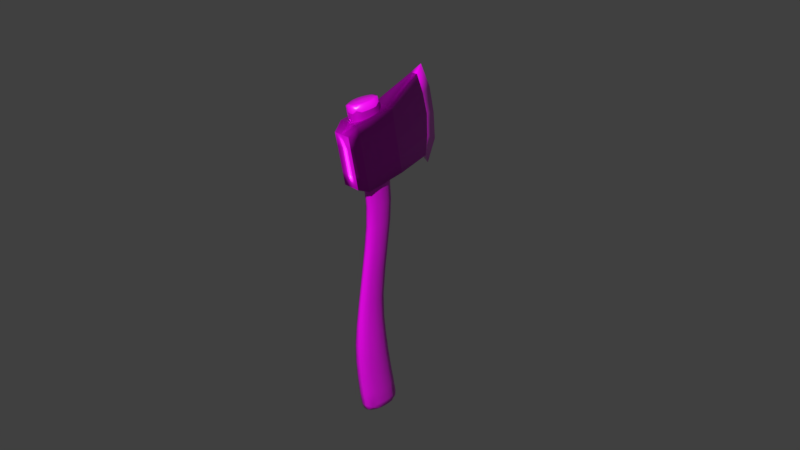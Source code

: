 # Source: AxeUnity.blend  (saved by Blender 2.79.0; exported with 4.5.12 LTS)
import bpy
from mathutils import Matrix  # noqa: F401  (used for matrix-valued properties, if any)

bpy.ops.wm.read_factory_settings(use_empty=True)
scene = bpy.context.scene
scene.name = 'Scene'

# ---- collections
col_collection_1 = bpy.data.collections.new('Collection 1'); scene.collection.children.link(col_collection_1)

# ---- images (referenced by path relative to the original .blend; pixels are not part of the script)
import os
ASSET_DIR = os.environ.get("B2B_ASSET_DIR", "")  # directory of the original .blend (textures are referenced by path, not embedded)
HERE = os.path.dirname(os.path.abspath(__file__))  # packed textures are extracted next to this script under _unpacked/

def load_image(name, relpath, width, height, colorspace="sRGB"):
    """Load a texture the original file referenced (path relative to the .blend, or extracted next to this script)."""
    p = next((c for c in (os.path.join(HERE, relpath), os.path.join(ASSET_DIR, relpath)) if relpath and os.path.exists(c)), "")
    if p:
        img = bpy.data.images.load(p, check_existing=True)
        img.name = name
    else:  # same state as the original file: an image datablock whose file is absent (Cycles renders it pink)
        img = bpy.data.images.new(name, width, height)
        img.source = "FILE"
        img.filepath = "//" + (relpath or name)
    img.colorspace_settings.name = colorspace
    return img
img_axewood_color_png = load_image('AxeWood_COLOR.png', 'Textures/Axe/AxeWood_COLOR.png', 1024, 1024, 'sRGB')
img_axewood_nrm_png = load_image('AxeWood_NRM.png', 'Textures/Axe/AxeWood_NRM.png', 1024, 1024, 'Non-Color')
img_axewood_spec_png = load_image('AxeWood_SPEC.png', 'Textures/Axe/AxeWood_SPEC.png', 1024, 1024, 'Non-Color')
img_axeblade_png = load_image('AxeBlade.png', 'Textures/Axe/AxeBlade.png', 1024, 1024, 'sRGB')
img_axeblade_nrm_png = load_image('AxeBlade_NRM.png', 'Textures/Axe/AxeBlade_NRM.png', 1024, 1024, 'Non-Color')
img_axeblade_spec_png = load_image('AxeBlade_SPEC.png', 'Textures/Axe/AxeBlade_SPEC.png', 1024, 1024, 'Non-Color')
img_axeblade_occ_png = load_image('AxeBlade_OCC.png', 'Textures/Axe/AxeBlade_OCC.png', 1024, 1024, 'Non-Color')
img_axebladefront_png = load_image('AxeBladeFront.png', 'Textures/Axe/AxeBladeFront.png', 1024, 1024, 'sRGB')
img_axebladefront_nrm_png = load_image('AxeBladeFront_NRM.png', 'Textures/Axe/AxeBladeFront_NRM.png', 1024, 1024, 'Non-Color')

# ---- materials (node trees are filled in below, after node groups)
mat_axewood = bpy.data.materials.new('AxeWood')
mat_axewood.alpha_threshold = 0.0
mat_axewood.roughness = 0.5
mat_axewood.line_color = (0.0, 0.0, 0.0, 1.0)
mat_axeblade = bpy.data.materials.new('AxeBlade')
mat_axeblade.alpha_threshold = 0.0
mat_axeblade.roughness = 0.5
mat_axebladefront = bpy.data.materials.new('AxeBladeFront')
mat_axebladefront.alpha_threshold = 0.0
mat_axebladefront.roughness = 0.5

# ---- material node trees
mat_axewood.use_nodes = True; mat_axewood.node_tree.nodes.clear()
_N = mat_axewood.node_tree.nodes; _L = mat_axewood.node_tree.links
n0 = _N.new('ShaderNodeOutputMaterial'); n0.name = 'Material Output'; n0.location = (377, 300)
n1 = _N.new('ShaderNodeBsdfPrincipled'); n1.name = 'Principled BSDF'; n1.location = (87, 300)
n1.width = 150
n1.subsurface_method = 'BURLEY'
n1.inputs[2].default_value = 0.35
n1.inputs[3].default_value = 1.45
n1.inputs[9].default_value = (1.0, 1.0, 1.0)
n2 = _N.new('ShaderNodeTexCoord'); n2.name = 'Texture Coordinate'; n2.location = (-669, 273)
n3 = _N.new('ShaderNodeTexImage'); n3.name = 'Image Texture'; n3.location = (-300, 380)
n3.width = 140
n3.image = img_axewood_color_png
n4 = _N.new('ShaderNodeNormalMap'); n4.name = 'Normal Map'; n4.location = (-143, 8)
n4.inputs[0].default_value = 0.2
n5 = _N.new('ShaderNodeTexImage'); n5.name = 'Image Texture.001'; n5.location = (-371, 103)
n5.width = 112
n5.image = img_axewood_nrm_png
n6 = _N.new('ShaderNodeTexImage'); n6.name = 'Image Texture.002'; n6.location = (-606, -60)
n6.width = 112
n6.image = img_axewood_spec_png
_L.new(n1.outputs[0], n0.inputs[0])
_L.new(n3.outputs[0], n1.inputs[0])
_L.new(n2.outputs[2], n3.inputs[0])
_L.new(n2.outputs[2], n5.inputs[0])
_L.new(n5.outputs[0], n4.inputs[1])
_L.new(n4.outputs[0], n1.inputs[5])
_L.new(n2.outputs[2], n6.inputs[0])
n0.is_active_output = True
mat_axeblade.use_nodes = True; mat_axeblade.node_tree.nodes.clear()
_N = mat_axeblade.node_tree.nodes; _L = mat_axeblade.node_tree.links
n0 = _N.new('ShaderNodeOutputMaterial'); n0.name = 'Material Output'; n0.location = (300, 300)
n1 = _N.new('ShaderNodeBsdfPrincipled'); n1.name = 'Principled BSDF'; n1.location = (4, 376)
n1.width = 150
n1.subsurface_method = 'BURLEY'
n1.inputs[1].default_value = 0.5
n1.inputs[3].default_value = 1.45
n1.inputs[9].default_value = (1.0, 1.0, 1.0)
n2 = _N.new('ShaderNodeTexImage'); n2.name = 'Image Texture'; n2.location = (-426, 446)
n2.width = 140
n2.image = img_axeblade_png
n3 = _N.new('ShaderNodeNormalMap'); n3.name = 'Normal Map'; n3.location = (-212, 136)
n3.width = 120
n4 = _N.new('ShaderNodeTexImage'); n4.name = 'Image Texture.001'; n4.location = (-417, 192)
n4.width = 140
n4.image = img_axeblade_nrm_png
n5 = _N.new('ShaderNodeTexCoord'); n5.name = 'Texture Coordinate'; n5.location = (-778, 326)
n6 = _N.new('ShaderNodeTexImage'); n6.name = 'Image Texture.002'; n6.location = (-436, -71)
n6.width = 140
n6.image = img_axeblade_spec_png
n7 = _N.new('ShaderNodeTexImage'); n7.name = 'Image Texture.003'; n7.location = (-233, -110)
n7.width = 140
n7.image = img_axeblade_occ_png
_L.new(n1.outputs[0], n0.inputs[0])
_L.new(n2.outputs[0], n1.inputs[0])
_L.new(n5.outputs[2], n2.inputs[0])
_L.new(n4.outputs[0], n3.inputs[1])
_L.new(n3.outputs[0], n1.inputs[5])
_L.new(n5.outputs[2], n4.inputs[0])
_L.new(n5.outputs[2], n6.inputs[0])
_L.new(n6.outputs[0], n1.inputs[13])
_L.new(n5.outputs[2], n7.inputs[0])
_L.new(n7.outputs[0], n1.inputs[2])
n0.is_active_output = True
mat_axebladefront.use_nodes = True; mat_axebladefront.node_tree.nodes.clear()
_N = mat_axebladefront.node_tree.nodes; _L = mat_axebladefront.node_tree.links
n0 = _N.new('ShaderNodeOutputMaterial'); n0.name = 'Material Output'; n0.location = (300, 300)
n1 = _N.new('ShaderNodeBsdfPrincipled'); n1.name = 'Principled BSDF'; n1.location = (10, 300)
n1.width = 150
n1.subsurface_method = 'BURLEY'
n1.inputs[2].default_value = 0.0
n1.inputs[3].default_value = 1.45
n1.inputs[9].default_value = (1.0, 1.0, 1.0)
n2 = _N.new('ShaderNodeTexCoord'); n2.name = 'Texture Coordinate'; n2.location = (-607, 292)
n3 = _N.new('ShaderNodeTexImage'); n3.name = 'Image Texture'; n3.location = (-251, 423)
n3.width = 140
n3.image = img_axebladefront_png
n4 = _N.new('ShaderNodeNormalMap'); n4.name = 'Normal Map'; n4.location = (-175, 95)
n4.inputs[0].default_value = 0.1
n5 = _N.new('ShaderNodeTexImage'); n5.name = 'Image Texture.001'; n5.location = (-347, 147)
n5.width = 140
n5.image = img_axebladefront_nrm_png
_L.new(n1.outputs[0], n0.inputs[0])
_L.new(n3.outputs[0], n1.inputs[0])
_L.new(n5.outputs[0], n4.inputs[1])
_L.new(n4.outputs[0], n1.inputs[5])
_L.new(n2.outputs[2], n5.inputs[0])
n0.is_active_output = True

# ---- world
world_world = bpy.data.worlds.new('World'); scene.world = world_world
world_world.color = (0.05088, 0.05088, 0.05088)
world_world.use_sun_shadow = False
world_world.sun_shadow_jitter_overblur = 0.0
world_world.cycles.sampling_method = 'MANUAL'

# ---- cameras
cam_camera = bpy.data.cameras.new('Camera')
cam_camera.clip_end = 100.0
cam_camera.lens = 35.0
cam_camera.sensor_width = 32.0
cam_camera.sensor_height = 18.0
cam_camera.ortho_scale = 7.314
cam_camera.dof.focus_distance = 0.0

# ---- meshes
me_cube = bpy.data.meshes.new('Cube')
me_cube.from_pydata([(0.0002124, 0.3871, -2.113), (0.0002124, 0.4072, -2.416), (-0.1101, -0.01101, 1.787), (0.1028, -0.07153, 2.076), (-0.005693, -0.2284, 1.766), (0.05168, 0.2139, 1.737), (0.09381, 0.1261, 1.728), (0.09381, -0.09329, 1.707), (0.05168, -0.1811, 1.698), (-0.05356, -0.1811, 1.698), (-0.0957, -0.09329, 1.707), (-0.0957, 0.1261, 1.728), (-0.05356, 0.2139, 1.737), (0.1062, 0.0164, 1.717), (0.1466, 0.09666, -2.112), (0.1371, 0.02345, -1.573), (0.1083, 0.002761, -1.002), (0.08671, 0.07158, -0.2794), (0.09449, 0.1461, 1.017), (-0.07172, 0.3536, -2.115), (-0.06703, 0.2622, -1.574), (-0.0529, 0.2039, -1.002), (-0.04315, 0.2418, -0.2794), (-0.04783, 0.3224, 1.031), (-0.1293, 0.2393, -2.115), (-0.1209, 0.156, -1.574), (-0.09543, 0.1144, -1.002), (-0.07741, 0.1661, -0.2794), (-0.08538, 0.244, 1.025), (-0.1293, -0.04603, -2.114), (-0.1209, -0.1091, -1.573), (-0.09543, -0.1089, -1.002), (-0.07741, -0.02295, -0.2794), (-0.08538, 0.04828, 1.01), (-0.07172, -0.1603, -2.114), (-0.06703, -0.2153, -1.573), (-0.0529, -0.1983, -1.002), (-0.04315, -0.09864, -0.2794), (-0.04783, -0.03008, 1.003), (0.07215, -0.1603, -2.114), (0.06746, -0.2153, -1.573), (0.05333, -0.1983, -1.002), (0.04242, -0.09864, -0.2794), (0.04595, -0.03008, 1.003), (0.1297, -0.04603, -2.114), (0.1213, -0.1091, -1.573), (0.09585, -0.1089, -1.002), (0.07668, -0.02295, -0.2794), (0.08349, 0.04828, 1.01), (0.1297, 0.2393, -2.115), (0.1213, 0.156, -1.574), (0.09585, 0.1144, -1.002), (0.07668, 0.1661, -0.2794), (0.08349, 0.244, 1.025), (0.07215, 0.3536, -2.115), (0.06746, 0.2622, -1.574), (0.05333, 0.2039, -1.002), (0.04242, 0.2418, -0.2794), (0.04595, 0.3224, 1.031), (0.0002124, -0.1937, -2.112), (0.0002124, -0.2464, -1.573), (0.0002124, -0.2245, -1.002), (-0.0003649, -0.1208, -0.2794), (-0.0009422, -0.05303, 1.002), (-0.1462, 0.09666, -2.112), (-0.1366, 0.02345, -1.573), (-0.1079, 0.002762, -1.002), (-0.08744, 0.07158, -0.2794), (-0.09637, 0.1461, 1.017), (-0.0009422, 0.2396, 1.739), (-0.0009422, 0.3536, 0.4071), (-0.0003649, 0.264, -0.2794), (0.0002124, 0.2301, -1.002), (0.0002124, 0.2933, -1.574), (-0.1272, 0.2621, -2.409), (-0.133, 0.1431, -2.415), (-0.1272, 0.02402, -2.409), (-0.0598, -0.1097, -2.409), (-0.0598, 0.3958, -2.409), (0.0002125, -0.003605, -2.461), (0.0002125, 0.2898, -2.461), (0.0002124, -0.1211, -2.415), (0.0002125, 0.1431, -2.479), (0.06022, -0.1097, -2.409), (0.06022, 0.3958, -2.409), (0.07418, 0.1431, -2.461), (0.08814, -0.03133, -2.427), (0.06022, 0.2621, -2.455), (-0.08771, -0.03133, -2.427), (-0.08771, 0.3175, -2.428), (-0.07375, 0.1431, -2.461), (0.1334, 0.1431, -2.415), (0.1276, 0.02402, -2.409), (0.1276, 0.2621, -2.409), (0.06022, 0.02408, -2.455), (0.08814, 0.3175, -2.428), (-0.0598, 0.2621, -2.455), (-0.0598, 0.02408, -2.455), (-0.1001, 0.02619, 2.083), (0.09826, -0.1685, 2.064), (-0.04762, 0.1356, 2.094), (0.04578, -0.278, 2.054), (-0.0009067, 0.1446, 2.097), (-0.0007854, 0.04625, 2.104), (-0.05823, -0.0731, 2.092), (-0.04165, -0.2872, 2.051), (-0.06904, -0.2141, 2.065), (0.04578, 0.02394, 2.099), (-0.0006347, -0.07437, 2.1), (-0.0003614, -0.2877, 2.055), (-0.0004833, -0.1934, 2.081), (0.04578, 0.1356, 2.094), (-0.1046, -0.1562, 2.064), (-0.06936, 0.07072, 2.093), (-0.1046, -0.0707, 2.076), (0.09826, 0.02619, 2.083), (0.05665, -0.07356, 2.092), (0.06752, -0.2146, 2.065), (-0.04746, 0.02394, 2.099), (0.06752, 0.07072, 2.093), (0.04578, -0.1705, 2.08), (-0.04705, -0.1699, 2.08), (-0.0009422, 0.3453, 1.033), (-0.09259, 0.1617, 0.4013), (-0.0009422, -0.03024, 0.3955), (0.04409, 0.3315, 0.4064), (0.08014, 0.256, 0.4041), (0.08014, 0.06737, 0.3985), (0.04409, -0.008127, 0.3962), (-0.04597, -0.008127, 0.3962), (-0.08203, 0.06737, 0.3985), (-0.08203, 0.256, 0.4041), (-0.04597, 0.3315, 0.4064), (0.0907, 0.1617, 0.4013), (0.07018, 0.391, -2.327), (0.02363, 0.2332, 1.738), (0.05269, 0.1602, 2.002), (0.1069, 0.3083, -2.116), (0.131, 0.2702, -2.327), (0.0994, 0.06288, 1.993), (0.1424, 0.1633, -2.113), (0.131, -0.007345, -2.327), (0.1031, -0.03482, 1.712), (0.0994, -0.1607, 1.971), (0.1069, -0.115, -2.115), (0.07018, -0.1281, -2.327), (0.05269, -0.2581, 1.961), (0.0338, -0.1854, -2.113), (-0.06976, -0.1281, -2.327), (-0.0267, -0.2058, 1.714), (-0.05307, -0.2604, 1.961), (-0.1065, -0.115, -2.115), (-0.1306, -0.007345, -2.327), (-0.1024, -0.1576, 1.971), (-0.142, 0.03003, -2.113), (-0.1306, 0.2702, -2.327), (-0.1055, 0.06076, 1.74), (-0.1013, 0.06288, 1.993), (-0.1065, 0.3083, -2.116), (-0.06976, 0.391, -2.327), (-0.05456, 0.1602, 2.002), (-0.03338, 0.3787, -2.113), (0.1454, 0.1314, -2.326), (0.1104, -0.04899, 1.982), (0.0002124, 0.4194, -2.326), (0.0002124, -0.1565, -2.326), (-0.145, 0.1314, -2.326), (-0.0009333, 0.183, 2.005), (-0.02449, -0.2863, 1.976), (-0.1128, -0.05516, 2.0), (0.0338, 0.3787, -2.113), (0.03161, 0.2855, -1.574), (0.02501, 0.2235, -1.002), (0.01961, 0.2584, -0.2794), (0.02095, 0.3396, 1.032), (0.07711, 0.1791, 1.733), (0.06585, 0.3015, 0.4055), (0.0631, 0.2118, -0.2794), (0.07899, 0.1684, -1.002), (0.09995, 0.2201, -1.574), (0.1031, 0.06761, 1.722), (0.08806, 0.2057, 0.4026), (0.08421, 0.1157, -0.2794), (0.1052, 0.05491, -1.002), (0.1331, 0.08535, -1.574), (0.1424, 0.03003, -2.113), (0.1331, -0.03845, -1.573), (0.1052, -0.04939, -1.002), (0.08421, 0.02744, -0.2794), (0.09174, 0.1004, 1.014), (0.07711, -0.1463, 1.702), (0.06585, 0.0218, 0.3971), (0.0631, -0.06863, -0.2794), (0.07899, -0.1629, -1.002), (0.09995, -0.1732, -1.573), (0.02244, -0.2058, 1.714), (0.02008, -0.02471, 0.3957), (0.01961, -0.1153, -0.2794), (0.02501, -0.218, -1.002), (0.03161, -0.2386, -1.573), (-0.03338, -0.1854, -2.113), (-0.03119, -0.2386, -1.573), (-0.02459, -0.218, -1.002), (-0.02034, -0.1153, -0.2794), (-0.02284, -0.04729, 1.002), (-0.07899, -0.1463, 1.702), (-0.06773, 0.0218, 0.3971), (-0.06383, -0.06863, -0.2794), (-0.07857, -0.1629, -1.002), (-0.09953, -0.1732, -1.573), (-0.1055, -0.04167, 1.73), (-0.08995, 0.1176, 0.4), (-0.08494, 0.02744, -0.2794), (-0.1048, -0.04939, -1.002), (-0.1327, -0.03845, -1.573), (-0.142, 0.1633, -2.113), (-0.1327, 0.08535, -1.574), (-0.1048, 0.05491, -1.002), (-0.08494, 0.1157, -0.2794), (-0.09362, 0.1918, 1.021), (-0.07899, 0.1791, 1.733), (-0.06773, 0.3015, 0.4055), (-0.06383, 0.2118, -0.2794), (-0.07857, 0.1684, -1.002), (-0.09953, 0.2201, -1.574), (-0.02551, 0.2332, 1.738), (-0.02197, 0.348, 0.4069), (-0.02034, 0.2584, -0.2794), (-0.02459, 0.2235, -1.002), (-0.03119, 0.2855, -1.574), (0.1422, 0.05517, -1.84), (0.1272, 0.004859, -1.299), (0.09124, 0.02304, -0.6673), (0.08859, 0.1254, 0.098), (0.09818, 0.09224, 1.367), (-0.06954, 0.3039, -1.841), (-0.06217, 0.2287, -1.299), (-0.04473, 0.2031, -0.6673), (-0.04472, 0.2934, 0.09928), (-0.04965, 0.2751, 1.384), (-0.1254, 0.1933, -1.841), (-0.1121, 0.1292, -1.299), (-0.0806, 0.123, -0.6673), (-0.07988, 0.2187, 0.09871), (-0.08864, 0.1938, 1.377), (-0.1254, -0.08298, -1.84), (-0.1121, -0.1195, -1.299), (-0.0806, -0.07695, -0.6673), (-0.07988, 0.03214, 0.09729), (-0.08864, -0.009313, 1.358), (-0.06954, -0.1936, -1.84), (-0.06217, -0.219, -1.299), (-0.04473, -0.157, -0.6673), (-0.04472, -0.04256, 0.09672), (-0.04965, -0.09062, 1.35), (0.06996, -0.1936, -1.84), (0.0626, -0.219, -1.299), (0.04486, -0.157, -0.6673), (0.04312, -0.04256, 0.09672), (0.04776, -0.09062, 1.35), (0.1258, -0.08298, -1.84), (0.1125, -0.1195, -1.299), (0.08073, -0.07695, -0.6673), (0.07829, 0.03214, 0.09729), (0.08676, -0.009313, 1.358), (0.1258, 0.1933, -1.841), (0.1125, 0.1292, -1.299), (0.08073, 0.123, -0.6673), (0.07829, 0.2187, 0.09871), (0.08676, 0.1938, 1.377), (0.06996, 0.3039, -1.841), (0.0626, 0.2287, -1.299), (0.04486, 0.2031, -0.6673), (0.04312, 0.2934, 0.09928), (0.04776, 0.2751, 1.384), (0.0002124, -0.226, -1.839), (0.0002124, -0.2481, -1.299), (6.807e-05, -0.1805, -0.6672), (-0.0007979, -0.06444, 0.09656), (-0.00213, -0.1198, 1.366), (-0.1417, 0.05517, -1.84), (-0.1267, 0.004859, -1.299), (-0.0911, 0.02304, -0.6673), (-0.09018, 0.1254, 0.098), (-0.1006, 0.08539, 1.384), (-0.0009422, 0.2989, 1.386), (-0.0007978, 0.3153, 0.09944), (6.811e-05, 0.2265, -0.6673), (0.0002124, 0.2579, -1.299), (0.0002124, 0.3363, -1.84), (-0.07375, 0.3647, -2.419), (-0.1315, 0.2046, -2.414), (-0.1315, 0.08147, -2.414), (0.07418, -0.07861, -2.419), (0.0002125, 0.2116, -2.475), (0.0002124, 0.3607, -2.441), (-0.07375, -0.07861, -2.419), (0.0002125, 0.07462, -2.474), (-0.03083, 0.4044, -2.414), (-0.03083, 0.003316, -2.459), (-0.03083, 0.2829, -2.46), (-0.03083, -0.1183, -2.413), (-0.03432, 0.1431, -2.475), (0.07418, 0.3647, -2.419), (0.07069, 0.2047, -2.46), (0.07069, 0.08153, -2.459), (0.0002125, -0.07453, -2.44), (0.03126, -0.1183, -2.413), (0.03126, 0.4044, -2.414), (0.03475, 0.1431, -2.475), (0.03126, 0.003316, -2.459), (0.03126, 0.2829, -2.46), (-0.07027, 0.2047, -2.46), (-0.07027, 0.08153, -2.459), (-0.1115, -0.003655, -2.419), (-0.1115, 0.2898, -2.419), (-0.1095, 0.1431, -2.441), (0.132, 0.08147, -2.414), (0.132, 0.2046, -2.414), (0.1099, 0.1431, -2.441), (0.112, -0.003655, -2.419), (0.112, 0.2898, -2.419), (0.07418, -0.003627, -2.442), (0.07418, 0.2898, -2.442), (-0.07375, 0.2898, -2.442), (-0.07375, -0.003627, -2.442), (-0.1035, -0.02088, 2.08), (-0.1128, -0.1026, 1.994), (-0.1046, -0.1177, 2.071), (-0.05848, 0.1098, 2.094), (0.05665, -0.2529, 2.059), (-0.0005644, -0.1299, 2.092), (-0.001676, -0.2864, 1.977), (-0.05667, -0.2551, 2.058), (-0.0007049, -0.01841, 2.103), (-0.0008586, 0.1053, 2.102), (-0.02506, 0.1423, 2.096), (-0.02487, 0.04067, 2.103), (-0.02737, -0.074, 2.098), (-0.02289, -0.2876, 2.054), (-0.02439, -0.1875, 2.081), (0.05665, 0.1098, 2.094), (0.05393, -0.1237, 2.087), (0.05393, -0.02326, 2.096), (-0.0004096, -0.2507, 2.067), (0.02327, 0.04067, 2.103), (0.02603, -0.07422, 2.098), (0.02338, -0.2853, 2.055), (0.02335, -0.1877, 2.081), (0.02324, 0.1423, 2.096), (-0.0554, -0.123, 2.087), (-0.05557, -0.02315, 2.096), (-0.08899, -0.188, 2.065), (-0.08795, 0.04846, 2.088), (-0.08629, -0.07191, 2.085), (0.1016, -0.1218, 2.071), (0.1016, -0.02108, 2.08), (0.08607, 0.04846, 2.088), (0.08448, -0.07259, 2.084), (0.08607, -0.1915, 2.065), (-0.05844, 0.04731, 2.096), (0.05665, 0.04731, 2.096), (0.05665, -0.1926, 2.073), (-0.05802, -0.192, 2.073), (0.02008, 0.348, 0.4069), (0.06861, 0.2913, 1.029), (0.09174, 0.1918, 1.021), (0.08806, 0.1176, 0.4), (0.06861, 0.0009866, 1.006), (0.02095, -0.04729, 1.002), (-0.02197, -0.02471, 0.3957), (-0.07049, 0.0009868, 1.006), (-0.09362, 0.1004, 1.014), (-0.08995, 0.2057, 0.4026), (-0.07049, 0.2913, 1.029), (-0.02284, 0.3396, 1.032), (-0.0009422, 0.3674, 0.6995), (-0.09465, 0.1715, 0.6884), (-0.0009422, -0.02437, 0.6773), (0.0451, 0.3448, 0.6982), (0.08197, 0.2677, 0.6939), (0.08197, 0.07525, 0.6829), (0.0451, -0.001805, 0.6786), (-0.04699, -0.001805, 0.6786), (-0.08385, 0.07525, 0.6829), (-0.08385, 0.2677, 0.6939), (-0.04699, 0.3448, 0.6982), (0.09277, 0.1715, 0.6884), (0.03364, 0.4123, -2.327), (0.1418, 0.1977, -2.326), (0.1064, 0.3462, -2.357), (0.1418, 0.06514, -2.326), (0.03364, -0.1494, -2.326), (0.1064, -0.07499, -2.357), (-0.03322, -0.1494, -2.326), (-0.1414, 0.06514, -2.326), (-0.106, -0.07499, -2.357), (-0.1414, 0.1977, -2.326), (-0.03321, 0.4123, -2.327), (-0.106, 0.3462, -2.357), (0.1076, 0.004452, 1.987), (0.02469, 0.1773, 2.004), (0.08093, 0.1138, 2.031), (0.02451, -0.2766, 1.965), (0.1076, -0.1024, 1.977), (0.08093, -0.2275, 1.998), (-0.108, -0.1052, 1.913), (-0.03513, -0.257, 1.899), (-0.08269, -0.2273, 1.998), (-0.02656, 0.1773, 2.004), (-0.1096, 0.002908, 1.992), (-0.0828, 0.1138, 2.031), (0.03278, 0.3282, -1.84), (0.02934, 0.2506, -1.299), (0.02098, 0.2207, -0.6673), (0.01971, 0.3098, 0.0994), (0.0218, 0.293, 1.386), (0.0713, 0.2429, 1.381), (0.06435, 0.2638, 0.09905), (0.06651, 0.1714, -0.6673), (0.09274, 0.1892, -1.299), (0.1037, 0.2601, -1.841), (0.09532, 0.1397, 1.372), (0.08601, 0.169, 0.09833), (0.08861, 0.06973, -0.6673), (0.1235, 0.0629, -1.299), (0.1381, 0.1197, -1.84), (0.1381, -0.009333, -1.84), (0.1235, -0.05319, -1.299), (0.08861, -0.02365, -0.6673), (0.08601, 0.08187, 0.09767), (0.09532, 0.04482, 1.363), (0.0713, -0.05839, 1.353), (0.06435, -0.01295, 0.09695), (0.06651, -0.1253, -0.6673), (0.09274, -0.1795, -1.299), (0.1037, -0.1497, -1.84), (0.0215, -0.1098, 1.353), (0.01971, -0.05897, 0.0966), (0.02098, -0.1746, -0.6672), (0.02934, -0.2409, -1.299), (0.03278, -0.2179, -1.84), (-0.03235, -0.2179, -1.84), (-0.02892, -0.2409, -1.299), (-0.02085, -0.1746, -0.6672), (-0.02131, -0.05897, 0.0966), (-0.02398, -0.1098, 1.353), (-0.07318, -0.05839, 1.353), (-0.06594, -0.01295, 0.09695), (-0.06638, -0.1253, -0.6673), (-0.09232, -0.1795, -1.299), (-0.1032, -0.1497, -1.84), (-0.09733, 0.04311, 1.367), (-0.08761, 0.08187, 0.09767), (-0.08847, -0.02365, -0.6673), (-0.1231, -0.05319, -1.299), (-0.1376, -0.009333, -1.84), (-0.1376, 0.1197, -1.84), (-0.1231, 0.0629, -1.299), (-0.08847, 0.06973, -0.6673), (-0.08761, 0.169, 0.09833), (-0.09733, 0.1379, 1.376), (-0.07318, 0.2429, 1.381), (-0.06594, 0.2638, 0.09905), (-0.06638, 0.1714, -0.6673), (-0.09232, 0.1892, -1.299), (-0.1032, 0.2601, -1.841), (-0.02368, 0.293, 1.386), (-0.02131, 0.3098, 0.0994), (-0.02085, 0.2207, -0.6673), (-0.02892, 0.2506, -1.299), (-0.03235, 0.3282, -1.84), (-0.03345, 0.2099, -2.471), (-0.03791, 0.3547, -2.439), (-0.03791, -0.06848, -2.438), (-0.03345, 0.07635, -2.471), (0.03834, 0.3547, -2.439), (0.03388, 0.2099, -2.471), (0.03388, 0.07635, -2.471), (0.03834, -0.06848, -2.438), (-0.1065, 0.2187, -2.438), (-0.1065, 0.06747, -2.438), (0.1069, 0.06747, -2.438), (0.1069, 0.2187, -2.438), (-0.1113, -0.09597, 2.037), (-0.02658, -0.1281, 2.091), (-0.0165, -0.2931, 2.018), (-0.02957, -0.2459, 2.067), (-0.02679, -0.01958, 2.102), (-0.0305, 0.1005, 2.1), (0.02875, 0.1005, 2.1), (0.02536, -0.1284, 2.091), (0.02533, -0.01963, 2.102), (0.02883, -0.2456, 2.067), (-0.08405, -0.1327, 2.078), (-0.08394, -0.01058, 2.089), (0.08211, -0.1343, 2.077), (0.08211, -0.01069, 2.089), (0.02056, 0.3617, 0.6992), (0.06735, 0.3142, 0.6965), (0.09007, 0.2164, 0.6909), (0.09007, 0.1266, 0.6859), (0.06735, 0.02874, 0.6803), (0.02056, -0.01873, 0.6776), (-0.02244, -0.01873, 0.6776), (-0.06924, 0.02874, 0.6803), (-0.09195, 0.1266, 0.6859), (-0.09195, 0.2164, 0.6909), (-0.06924, 0.3142, 0.6965), (-0.02244, 0.3617, 0.6992)], [], [(0, 289, 412, 170), (0, 170, 388, 164), (0, 164, 398, 161), (0, 161, 471, 289), (1, 164, 388, 308), (1, 308, 476, 295), (1, 295, 473, 298), (1, 298, 398, 164), (2, 284, 452, 210), (2, 210, 406, 327), (2, 327, 484, 169), (2, 169, 410, 156), (2, 156, 461, 284), (3, 163, 400, 356), (3, 356, 497, 358), (3, 358, 496, 355), (3, 355, 404, 163), (4, 279, 437, 195), (4, 195, 403, 332), (4, 332, 486, 168), (4, 168, 407, 149), (4, 149, 446, 279), (5, 274, 416, 135), (5, 135, 401, 136), (5, 136, 402, 175), (5, 175, 417, 274), (6, 269, 417, 175), (6, 175, 402, 139), (6, 139, 400, 180), (6, 180, 422, 269), (7, 264, 431, 142), (7, 142, 404, 143), (7, 143, 405, 190), (7, 190, 432, 264), (8, 259, 432, 190), (8, 190, 405, 146), (8, 146, 403, 195), (8, 195, 437, 259), (9, 254, 446, 149), (9, 149, 407, 150), (9, 150, 408, 205), (9, 205, 447, 254), (10, 249, 447, 205), (10, 205, 408, 153), (10, 153, 406, 210), (10, 210, 452, 249), (11, 244, 461, 156), (11, 156, 410, 157), (11, 157, 411, 220), (11, 220, 462, 244), (12, 239, 462, 220), (12, 220, 411, 160), (12, 160, 409, 225), (12, 225, 467, 239), (13, 234, 422, 180), (13, 180, 400, 163), (13, 163, 404, 142), (13, 142, 431, 234), (14, 162, 389, 140), (14, 140, 426, 230), (14, 230, 427, 185), (14, 185, 391, 162), (15, 230, 426, 184), (15, 184, 425, 231), (15, 231, 428, 186), (15, 186, 427, 230), (16, 231, 425, 183), (16, 183, 424, 232), (16, 232, 429, 187), (16, 187, 428, 231), (17, 232, 424, 182), (17, 182, 423, 233), (17, 233, 430, 188), (17, 188, 429, 232), (18, 387, 500, 366), (18, 366, 422, 234), (18, 234, 431, 189), (18, 189, 501, 387), (19, 159, 399, 158), (19, 158, 466, 235), (19, 235, 471, 161), (19, 161, 398, 159), (20, 235, 466, 224), (20, 224, 465, 236), (20, 236, 470, 229), (20, 229, 471, 235), (21, 236, 465, 223), (21, 223, 464, 237), (21, 237, 469, 228), (21, 228, 470, 236), (22, 237, 464, 222), (22, 222, 463, 238), (22, 238, 468, 227), (22, 227, 469, 237), (23, 386, 508, 374), (23, 374, 462, 239), (23, 239, 467, 375), (23, 375, 509, 386), (24, 155, 397, 215), (24, 215, 457, 240), (24, 240, 466, 158), (24, 158, 399, 155), (25, 240, 457, 216), (25, 216, 458, 241), (25, 241, 465, 224), (25, 224, 466, 240), (26, 241, 458, 217), (26, 217, 459, 242), (26, 242, 464, 223), (26, 223, 465, 241), (27, 242, 459, 218), (27, 218, 460, 243), (27, 243, 463, 222), (27, 222, 464, 242), (28, 385, 507, 219), (28, 219, 461, 244), (28, 244, 462, 374), (28, 374, 508, 385), (29, 152, 396, 151), (29, 151, 451, 245), (29, 245, 456, 154), (29, 154, 395, 152), (30, 245, 451, 209), (30, 209, 450, 246), (30, 246, 455, 214), (30, 214, 456, 245), (31, 246, 450, 208), (31, 208, 449, 247), (31, 247, 454, 213), (31, 213, 455, 246), (32, 247, 449, 207), (32, 207, 448, 248), (32, 248, 453, 212), (32, 212, 454, 247), (33, 384, 505, 371), (33, 371, 447, 249), (33, 249, 452, 372), (33, 372, 506, 384), (34, 148, 394, 200), (34, 200, 442, 250), (34, 250, 451, 151), (34, 151, 396, 148), (35, 250, 442, 201), (35, 201, 443, 251), (35, 251, 450, 209), (35, 209, 451, 250), (36, 251, 443, 202), (36, 202, 444, 252), (36, 252, 449, 208), (36, 208, 450, 251), (37, 252, 444, 203), (37, 203, 445, 253), (37, 253, 448, 207), (37, 207, 449, 252), (38, 383, 504, 204), (38, 204, 446, 254), (38, 254, 447, 371), (38, 371, 505, 383), (39, 145, 393, 144), (39, 144, 436, 255), (39, 255, 441, 147), (39, 147, 392, 145), (40, 255, 436, 194), (40, 194, 435, 256), (40, 256, 440, 199), (40, 199, 441, 255), (41, 256, 435, 193), (41, 193, 434, 257), (41, 257, 439, 198), (41, 198, 440, 256), (42, 257, 434, 192), (42, 192, 433, 258), (42, 258, 438, 197), (42, 197, 439, 257), (43, 382, 502, 368), (43, 368, 432, 259), (43, 259, 437, 369), (43, 369, 503, 382), (44, 141, 391, 185), (44, 185, 427, 260), (44, 260, 436, 144), (44, 144, 393, 141), (45, 260, 427, 186), (45, 186, 428, 261), (45, 261, 435, 194), (45, 194, 436, 260), (46, 261, 428, 187), (46, 187, 429, 262), (46, 262, 434, 193), (46, 193, 435, 261), (47, 262, 429, 188), (47, 188, 430, 263), (47, 263, 433, 192), (47, 192, 434, 262), (48, 381, 501, 189), (48, 189, 431, 264), (48, 264, 432, 368), (48, 368, 502, 381), (49, 138, 390, 137), (49, 137, 421, 265), (49, 265, 426, 140), (49, 140, 389, 138), (50, 265, 421, 179), (50, 179, 420, 266), (50, 266, 425, 184), (50, 184, 426, 265), (51, 266, 420, 178), (51, 178, 419, 267), (51, 267, 424, 183), (51, 183, 425, 266), (52, 267, 419, 177), (52, 177, 418, 268), (52, 268, 423, 182), (52, 182, 424, 267), (53, 380, 499, 365), (53, 365, 417, 269), (53, 269, 422, 366), (53, 366, 500, 380), (54, 134, 388, 170), (54, 170, 412, 270), (54, 270, 421, 137), (54, 137, 390, 134), (55, 270, 412, 171), (55, 171, 413, 271), (55, 271, 420, 179), (55, 179, 421, 270), (56, 271, 413, 172), (56, 172, 414, 272), (56, 272, 419, 178), (56, 178, 420, 271), (57, 272, 414, 173), (57, 173, 415, 273), (57, 273, 418, 177), (57, 177, 419, 272), (58, 379, 498, 174), (58, 174, 416, 274), (58, 274, 417, 365), (58, 365, 499, 379), (59, 165, 392, 147), (59, 147, 441, 275), (59, 275, 442, 200), (59, 200, 394, 165), (60, 275, 441, 199), (60, 199, 440, 276), (60, 276, 443, 201), (60, 201, 442, 275), (61, 276, 440, 198), (61, 198, 439, 277), (61, 277, 444, 202), (61, 202, 443, 276), (62, 277, 439, 197), (62, 197, 438, 278), (62, 278, 445, 203), (62, 203, 444, 277), (63, 378, 503, 369), (63, 369, 437, 279), (63, 279, 446, 204), (63, 204, 504, 378), (64, 166, 395, 154), (64, 154, 456, 280), (64, 280, 457, 215), (64, 215, 397, 166), (65, 280, 456, 214), (65, 214, 455, 281), (65, 281, 458, 216), (65, 216, 457, 280), (66, 281, 455, 213), (66, 213, 454, 282), (66, 282, 459, 217), (66, 217, 458, 281), (67, 282, 454, 212), (67, 212, 453, 283), (67, 283, 460, 218), (67, 218, 459, 282), (68, 377, 506, 372), (68, 372, 452, 284), (68, 284, 461, 219), (68, 219, 507, 377), (69, 167, 401, 135), (69, 135, 416, 285), (69, 285, 467, 225), (69, 225, 409, 167), (70, 376, 498, 364), (70, 364, 415, 286), (70, 286, 468, 226), (70, 226, 509, 376), (71, 286, 415, 173), (71, 173, 414, 287), (71, 287, 469, 227), (71, 227, 468, 286), (72, 287, 414, 172), (72, 172, 413, 288), (72, 288, 470, 228), (72, 228, 469, 287), (73, 288, 413, 171), (73, 171, 412, 289), (73, 289, 471, 229), (73, 229, 470, 288), (74, 155, 399, 315), (74, 315, 480, 291), (74, 291, 397, 155), (75, 166, 397, 291), (75, 291, 480, 316), (75, 316, 481, 292), (75, 292, 395, 166), (76, 152, 395, 292), (76, 292, 481, 314), (76, 314, 396, 152), (77, 148, 396, 296), (77, 296, 474, 301), (77, 301, 394, 148), (78, 159, 398, 298), (78, 298, 473, 290), (78, 290, 399, 159), (79, 306, 474, 299), (79, 299, 475, 297), (79, 297, 478, 310), (79, 310, 479, 306), (80, 294, 472, 300), (80, 300, 473, 295), (80, 295, 476, 311), (80, 311, 477, 294), (81, 165, 394, 301), (81, 301, 474, 306), (81, 306, 479, 307), (81, 307, 392, 165), (82, 297, 475, 302), (82, 302, 472, 294), (82, 294, 477, 309), (82, 309, 478, 297), (83, 145, 392, 307), (83, 307, 479, 293), (83, 293, 393, 145), (84, 303, 476, 308), (84, 308, 388, 134), (84, 134, 390, 303), (85, 305, 478, 309), (85, 309, 477, 304), (85, 304, 483, 319), (85, 319, 482, 305), (86, 293, 479, 322), (86, 322, 482, 320), (86, 320, 393, 293), (87, 304, 477, 311), (87, 311, 476, 323), (87, 323, 483, 304), (88, 296, 396, 314), (88, 314, 481, 325), (88, 325, 474, 296), (89, 324, 480, 315), (89, 315, 399, 290), (89, 290, 473, 324), (90, 313, 481, 316), (90, 316, 480, 312), (90, 312, 472, 302), (90, 302, 475, 313), (91, 317, 482, 319), (91, 319, 483, 318), (91, 318, 389, 162), (91, 162, 391, 317), (92, 141, 393, 320), (92, 320, 482, 317), (92, 317, 391, 141), (93, 318, 483, 321), (93, 321, 390, 138), (93, 138, 389, 318), (94, 305, 482, 322), (94, 322, 479, 310), (94, 310, 478, 305), (95, 321, 483, 323), (95, 323, 476, 303), (95, 303, 390, 321), (96, 324, 473, 300), (96, 300, 472, 312), (96, 312, 480, 324), (97, 299, 474, 325), (97, 325, 481, 313), (97, 313, 475, 299), (98, 157, 410, 326), (98, 326, 495, 353), (98, 353, 411, 157), (99, 143, 404, 355), (99, 355, 496, 359), (99, 359, 405, 143), (100, 160, 411, 329), (100, 329, 489, 336), (100, 336, 409, 160), (101, 146, 405, 330), (101, 330, 493, 347), (101, 347, 403, 146), (102, 167, 409, 336), (102, 336, 489, 335), (102, 335, 490, 349), (102, 349, 401, 167), (103, 335, 489, 337), (103, 337, 488, 334), (103, 334, 492, 345), (103, 345, 490, 335), (104, 350, 485, 338), (104, 338, 488, 351), (104, 351, 495, 354), (104, 354, 494, 350), (105, 168, 486, 339), (105, 339, 487, 333), (105, 333, 408, 150), (105, 150, 407, 168), (106, 333, 487, 363), (106, 363, 494, 352), (106, 352, 408, 333), (107, 361, 490, 345), (107, 345, 492, 343), (107, 343, 497, 361), (108, 331, 491, 346), (108, 346, 492, 334), (108, 334, 488, 338), (108, 338, 485, 331), (109, 332, 403, 347), (109, 347, 493, 344), (109, 344, 487, 339), (109, 339, 486, 332), (110, 344, 493, 348), (110, 348, 491, 331), (110, 331, 485, 340), (110, 340, 487, 344), (111, 136, 401, 349), (111, 349, 490, 341), (111, 341, 402, 136), (112, 153, 408, 352), (112, 352, 494, 328), (112, 328, 484, 327), (112, 327, 406, 153), (113, 329, 411, 353), (113, 353, 495, 360), (113, 360, 489, 329), (114, 328, 494, 354), (114, 354, 495, 326), (114, 326, 410, 169), (114, 169, 484, 328), (115, 139, 402, 357), (115, 357, 497, 356), (115, 356, 400, 139), (116, 342, 496, 358), (116, 358, 497, 343), (116, 343, 492, 346), (116, 346, 491, 342), (117, 330, 405, 359), (117, 359, 496, 362), (117, 362, 493, 330), (118, 337, 489, 360), (118, 360, 495, 351), (118, 351, 488, 337), (119, 361, 497, 357), (119, 357, 402, 341), (119, 341, 490, 361), (120, 348, 493, 362), (120, 362, 496, 342), (120, 342, 491, 348), (121, 350, 494, 363), (121, 363, 487, 340), (121, 340, 485, 350), (122, 285, 416, 174), (122, 174, 498, 376), (122, 376, 509, 375), (122, 375, 467, 285), (123, 283, 453, 211), (123, 211, 506, 377), (123, 377, 507, 373), (123, 373, 460, 283), (124, 278, 438, 196), (124, 196, 503, 378), (124, 378, 504, 370), (124, 370, 445, 278), (125, 273, 415, 364), (125, 364, 498, 379), (125, 379, 499, 176), (125, 176, 418, 273), (126, 268, 418, 176), (126, 176, 499, 380), (126, 380, 500, 181), (126, 181, 423, 268), (127, 263, 430, 367), (127, 367, 501, 381), (127, 381, 502, 191), (127, 191, 433, 263), (128, 258, 433, 191), (128, 191, 502, 382), (128, 382, 503, 196), (128, 196, 438, 258), (129, 253, 445, 370), (129, 370, 504, 383), (129, 383, 505, 206), (129, 206, 448, 253), (130, 248, 448, 206), (130, 206, 505, 384), (130, 384, 506, 211), (130, 211, 453, 248), (131, 243, 460, 373), (131, 373, 507, 385), (131, 385, 508, 221), (131, 221, 463, 243), (132, 238, 463, 221), (132, 221, 508, 386), (132, 386, 509, 226), (132, 226, 468, 238), (133, 233, 423, 181), (133, 181, 500, 387), (133, 387, 501, 367), (133, 367, 430, 233)])
me_cube.polygons.foreach_set('use_smooth', [True] * 508)
_uv = me_cube.uv_layers.new(name='UVMap')
_uv.uv.foreach_set('vector', [0.7369, 0.1595, 0.689, 0.2087, 0.6832, 0.2066, 0.7311, 0.1569, 0.7369, 0.1595, 0.7311, 0.1569, 0.7824, 0.1061, 0.7873, 0.1099, 0.7369, 0.1595, 0.7873, 0.1099, 0.7878, 0.1115, 0.7377, 0.1608, 0.7369, 0.1595, 0.7377, 0.1608, 0.6902, 0.2097, 0.689, 0.2087, 0.7697, 0.09966, 0.7873, 0.1099, 0.7867, 0.1082, 0.769, 0.09795, 0.7697, 0.09966, 0.769, 0.09795, 0.7442, 0.08657, 0.7451, 0.08835, 0.7697, 0.09966, 0.7451, 0.08835, 0.7426, 0.09011, 0.7686, 0.1013, 0.7697, 0.09966, 0.7686, 0.1013, 0.7752, 0.1234, 0.7873, 0.1099, 0.277, 0.8572, 0.3497, 0.798, 0.3286, 0.789, 0.2643, 0.8428, 0.277, 0.8572, 0.2643, 0.8428, 0.2212, 0.8671, 0.2182, 0.8817, 0.277, 0.8572, 0.2182, 0.8817, 0.2187, 0.8907, 0.2418, 0.8896, 0.277, 0.8572, 0.2418, 0.8896, 0.2713, 0.8969, 0.3159, 0.8594, 0.277, 0.8572, 0.3159, 0.8594, 0.377, 0.8043, 0.3497, 0.798, 0.2009, 0.925, 0.2002, 0.9251, 0.2298, 0.9343, 0.2273, 0.9333, 0.2009, 0.925, 0.2273, 0.9333, 0.2347, 0.9343, 0.2023, 0.9243, 0.2009, 0.925, 0.2023, 0.9243, 0.171, 0.9135, 0.1751, 0.9163, 0.2009, 0.925, 0.1751, 0.9163, 0.1717, 0.9153, 0.2002, 0.9251, 0.154, 0.8319, 0.2449, 0.7734, 0.2544, 0.7599, 0.1648, 0.8283, 0.154, 0.8319, 0.1648, 0.8283, 0.09172, 0.8757, 0.09218, 0.8718, 0.154, 0.8319, 0.09218, 0.8718, 0.09589, 0.8693, 0.09598, 0.8693, 0.154, 0.8319, 0.09598, 0.8693, 0.09607, 0.8692, 0.1718, 0.8205, 0.154, 0.8319, 0.1718, 0.8205, 0.2474, 0.7717, 0.2449, 0.7734, 0.3792, 0.8979, 0.4349, 0.8396, 0.4392, 0.8558, 0.3957, 0.8989, 0.3792, 0.8979, 0.3957, 0.8989, 0.3382, 0.9557, 0.3199, 0.9549, 0.3792, 0.8979, 0.3199, 0.9549, 0.2969, 0.9517, 0.3583, 0.8948, 0.3792, 0.8979, 0.3583, 0.8948, 0.4157, 0.8365, 0.4349, 0.8396, 0.3286, 0.8876, 0.3882, 0.8297, 0.4157, 0.8365, 0.3583, 0.8948, 0.3286, 0.8876, 0.3583, 0.8948, 0.2969, 0.9517, 0.2645, 0.944, 0.3286, 0.8876, 0.2645, 0.944, 0.2298, 0.9343, 0.2969, 0.8787, 0.3286, 0.8876, 0.2969, 0.8787, 0.3586, 0.8215, 0.3882, 0.8297, 0.214, 0.8506, 0.281, 0.7959, 0.3085, 0.8056, 0.2433, 0.8614, 0.214, 0.8506, 0.2433, 0.8614, 0.1717, 0.9153, 0.1401, 0.9034, 0.214, 0.8506, 0.1401, 0.9034, 0.113, 0.8917, 0.1888, 0.8401, 0.214, 0.8506, 0.1888, 0.8401, 0.2572, 0.7864, 0.281, 0.7959, 0.1744, 0.8318, 0.2434, 0.779, 0.2572, 0.7864, 0.1888, 0.8401, 0.1744, 0.8318, 0.1888, 0.8401, 0.113, 0.8917, 0.09777, 0.8824, 0.1744, 0.8318, 0.09777, 0.8824, 0.09172, 0.8757, 0.1648, 0.8283, 0.1744, 0.8318, 0.1648, 0.8283, 0.2544, 0.7599, 0.2434, 0.779, 0.1887, 0.8219, 0.2553, 0.7708, 0.2279, 0.7843, 0.1718, 0.8205, 0.1887, 0.8219, 0.1718, 0.8205, 0.115, 0.857, 0.1325, 0.8589, 0.1887, 0.8219, 0.1325, 0.8589, 0.1512, 0.8675, 0.2095, 0.8251, 0.1887, 0.8219, 0.2095, 0.8251, 0.2745, 0.774, 0.2553, 0.7708, 0.2382, 0.8321, 0.3013, 0.7805, 0.2745, 0.774, 0.2095, 0.8251, 0.2382, 0.8321, 0.2095, 0.8251, 0.1512, 0.8675, 0.1906, 0.8706, 0.2382, 0.8321, 0.1906, 0.8706, 0.2212, 0.8671, 0.2643, 0.8428, 0.2382, 0.8321, 0.2643, 0.8428, 0.3286, 0.789, 0.3013, 0.7805, 0.349, 0.8677, 0.4051, 0.8133, 0.377, 0.8043, 0.3159, 0.8594, 0.349, 0.8677, 0.3159, 0.8594, 0.2713, 0.8969, 0.3009, 0.9066, 0.349, 0.8677, 0.3009, 0.9066, 0.3224, 0.9231, 0.3743, 0.8781, 0.349, 0.8677, 0.3743, 0.8781, 0.4289, 0.8226, 0.4051, 0.8133, 0.3897, 0.8865, 0.4436, 0.8301, 0.4289, 0.8226, 0.3743, 0.8781, 0.3897, 0.8865, 0.3743, 0.8781, 0.3224, 0.9231, 0.3451, 0.9278, 0.3897, 0.8865, 0.3451, 0.9278, 0.3509, 0.9339, 0.3969, 0.8927, 0.3897, 0.8865, 0.3969, 0.8927, 0.4673, 0.8232, 0.4436, 0.8301, 0.2696, 0.8703, 0.3332, 0.8138, 0.3586, 0.8215, 0.2969, 0.8787, 0.2696, 0.8703, 0.2969, 0.8787, 0.2298, 0.9343, 0.2002, 0.9251, 0.2696, 0.8703, 0.2002, 0.9251, 0.1717, 0.9153, 0.2433, 0.8614, 0.2696, 0.8703, 0.2433, 0.8614, 0.3085, 0.8056, 0.3332, 0.8138, 0.5649, 0.114, 0.5999, 0.07364, 0.6383, 0.08264, 0.6034, 0.123, 0.5649, 0.114, 0.6034, 0.123, 0.5594, 0.1748, 0.5225, 0.166, 0.5649, 0.114, 0.5225, 0.166, 0.4864, 0.1574, 0.5273, 0.1052, 0.5649, 0.114, 0.5273, 0.1052, 0.5622, 0.06499, 0.5999, 0.07364, 0.4865, 0.2174, 0.5225, 0.166, 0.5594, 0.1748, 0.5217, 0.226, 0.4865, 0.2174, 0.5217, 0.226, 0.491, 0.2798, 0.4582, 0.2718, 0.4865, 0.2174, 0.4582, 0.2718, 0.4262, 0.2639, 0.4522, 0.2092, 0.4865, 0.2174, 0.4522, 0.2092, 0.4864, 0.1574, 0.5225, 0.166, 0.4386, 0.3323, 0.4582, 0.2718, 0.491, 0.2798, 0.4678, 0.3395, 0.4386, 0.3323, 0.4678, 0.3395, 0.4548, 0.4095, 0.4289, 0.403, 0.4386, 0.3323, 0.4289, 0.403, 0.4036, 0.3965, 0.4101, 0.3252, 0.4386, 0.3323, 0.4101, 0.3252, 0.4262, 0.2639, 0.4582, 0.2718, 0.4301, 0.4876, 0.4289, 0.403, 0.4548, 0.4095, 0.4545, 0.4938, 0.4301, 0.4876, 0.4545, 0.4938, 0.4584, 0.5767, 0.4344, 0.5704, 0.4301, 0.4876, 0.4344, 0.5704, 0.411, 0.564, 0.4063, 0.4813, 0.4301, 0.4876, 0.4063, 0.4813, 0.4036, 0.3965, 0.4289, 0.403, 0.3851, 0.7539, 0.4203, 0.6936, 0.4448, 0.7005, 0.4098, 0.7612, 0.3851, 0.7539, 0.4098, 0.7612, 0.3586, 0.8215, 0.3332, 0.8138, 0.3851, 0.7539, 0.3332, 0.8138, 0.3085, 0.8056, 0.361, 0.7462, 0.3851, 0.7539, 0.361, 0.7462, 0.3964, 0.6863, 0.4203, 0.6936, 0.7205, 0.1576, 0.756, 0.1192, 0.7342, 0.1092, 0.6967, 0.1529, 0.7205, 0.1576, 0.6967, 0.1529, 0.6513, 0.2017, 0.6739, 0.2065, 0.7205, 0.1576, 0.6739, 0.2065, 0.6902, 0.2097, 0.7377, 0.1608, 0.7205, 0.1576, 0.7377, 0.1608, 0.7752, 0.1234, 0.756, 0.1192, 0.6325, 0.2546, 0.6739, 0.2065, 0.6513, 0.2017, 0.6112, 0.2497, 0.6325, 0.2546, 0.6112, 0.2497, 0.5756, 0.3, 0.5953, 0.3049, 0.6325, 0.2546, 0.5953, 0.3049, 0.6093, 0.3084, 0.6477, 0.2579, 0.6325, 0.2546, 0.6477, 0.2579, 0.6902, 0.2097, 0.6739, 0.2065, 0.5612, 0.3605, 0.5953, 0.3049, 0.5756, 0.3, 0.5437, 0.3557, 0.5612, 0.3605, 0.5437, 0.3557, 0.5223, 0.4217, 0.5379, 0.4264, 0.5612, 0.3605, 0.5379, 0.4264, 0.5489, 0.4299, 0.5736, 0.364, 0.5612, 0.3605, 0.5736, 0.364, 0.6093, 0.3084, 0.5953, 0.3049, 0.533, 0.5076, 0.5379, 0.4264, 0.5223, 0.4217, 0.5183, 0.5028, 0.533, 0.5076, 0.5183, 0.5028, 0.5215, 0.5833, 0.5359, 0.5885, 0.533, 0.5076, 0.5359, 0.5885, 0.546, 0.5928, 0.5433, 0.5115, 0.533, 0.5076, 0.5433, 0.5115, 0.5489, 0.4299, 0.5379, 0.4264, 0.491, 0.7707, 0.5244, 0.7108, 0.5098, 0.7045, 0.4765, 0.7639, 0.491, 0.7707, 0.4765, 0.7639, 0.4289, 0.8226, 0.4436, 0.8301, 0.491, 0.7707, 0.4436, 0.8301, 0.4673, 0.8232, 0.501, 0.7766, 0.491, 0.7707, 0.501, 0.7766, 0.5345, 0.7162, 0.5244, 0.7108, 0.6598, 0.1452, 0.6911, 0.1067, 0.6518, 0.09819, 0.6188, 0.1364, 0.6598, 0.1452, 0.6188, 0.1364, 0.5768, 0.1848, 0.616, 0.1939, 0.6598, 0.1452, 0.616, 0.1939, 0.6513, 0.2017, 0.6967, 0.1529, 0.6598, 0.1452, 0.6967, 0.1529, 0.7342, 0.1092, 0.6911, 0.1067, 0.5778, 0.2418, 0.616, 0.1939, 0.5768, 0.1848, 0.5404, 0.2329, 0.5778, 0.2418, 0.5404, 0.2329, 0.5097, 0.2838, 0.5445, 0.2923, 0.5778, 0.2418, 0.5445, 0.2923, 0.5756, 0.3, 0.6112, 0.2497, 0.5778, 0.2418, 0.6112, 0.2497, 0.6513, 0.2017, 0.616, 0.1939, 0.5159, 0.3486, 0.5445, 0.2923, 0.5097, 0.2838, 0.4847, 0.3407, 0.5159, 0.3486, 0.4847, 0.3407, 0.4696, 0.4077, 0.4975, 0.415, 0.5159, 0.3486, 0.4975, 0.415, 0.5223, 0.4217, 0.5437, 0.3557, 0.5159, 0.3486, 0.5437, 0.3557, 0.5756, 0.3, 0.5445, 0.2923, 0.4949, 0.4961, 0.4975, 0.415, 0.4696, 0.4077, 0.4687, 0.489, 0.4949, 0.4961, 0.4687, 0.489, 0.4728, 0.5689, 0.4986, 0.5762, 0.4949, 0.4961, 0.4986, 0.5762, 0.5215, 0.5833, 0.5183, 0.5028, 0.4949, 0.4961, 0.5183, 0.5028, 0.5223, 0.4217, 0.4975, 0.415, 0.4531, 0.7551, 0.4865, 0.6963, 0.4603, 0.6879, 0.4267, 0.7462, 0.4531, 0.7551, 0.4267, 0.7462, 0.377, 0.8043, 0.4051, 0.8133, 0.4531, 0.7551, 0.4051, 0.8133, 0.4289, 0.8226, 0.4765, 0.7639, 0.4531, 0.7551, 0.4765, 0.7639, 0.5098, 0.7045, 0.4865, 0.6963, 0.5052, 0.1089, 0.54, 0.07157, 0.5037, 0.0557, 0.4665, 0.09882, 0.5052, 0.1089, 0.4665, 0.09882, 0.4298, 0.1489, 0.4673, 0.1584, 0.5052, 0.1089, 0.4673, 0.1584, 0.5075, 0.1683, 0.5468, 0.1194, 0.5052, 0.1089, 0.5468, 0.1194, 0.5797, 0.08144, 0.54, 0.07157, 0.4357, 0.2075, 0.4673, 0.1584, 0.4298, 0.1489, 0.3997, 0.1986, 0.4357, 0.2075, 0.3997, 0.1986, 0.3782, 0.2516, 0.4118, 0.2598, 0.4357, 0.2075, 0.4118, 0.2598, 0.4479, 0.2686, 0.4743, 0.2169, 0.4357, 0.2075, 0.4743, 0.2169, 0.5075, 0.1683, 0.4673, 0.1584, 0.3969, 0.319, 0.4118, 0.2598, 0.3782, 0.2516, 0.3667, 0.3117, 0.3969, 0.319, 0.3667, 0.3117, 0.3641, 0.3817, 0.3911, 0.3881, 0.3969, 0.319, 0.3911, 0.3881, 0.42, 0.3952, 0.4293, 0.3269, 0.3969, 0.319, 0.4293, 0.3269, 0.4479, 0.2686, 0.4118, 0.2598, 0.3946, 0.4702, 0.3911, 0.3881, 0.3641, 0.3817, 0.3692, 0.4643, 0.3946, 0.4702, 0.3692, 0.4643, 0.3749, 0.5442, 0.3999, 0.55, 0.3946, 0.4702, 0.3999, 0.55, 0.4268, 0.5566, 0.4219, 0.4769, 0.3946, 0.4702, 0.4219, 0.4769, 0.42, 0.3952, 0.3911, 0.3881, 0.3519, 0.7243, 0.3861, 0.6669, 0.3605, 0.6608, 0.326, 0.7179, 0.3519, 0.7243, 0.326, 0.7179, 0.2745, 0.774, 0.3013, 0.7805, 0.3519, 0.7243, 0.3013, 0.7805, 0.3286, 0.789, 0.3795, 0.7318, 0.3519, 0.7243, 0.3795, 0.7318, 0.4134, 0.6742, 0.3861, 0.6669, 0.4391, 0.09148, 0.4701, 0.05278, 0.4555, 0.04802, 0.422, 0.08656, 0.4391, 0.09148, 0.422, 0.08656, 0.3866, 0.1373, 0.4032, 0.142, 0.4391, 0.09148, 0.4032, 0.142, 0.4298, 0.1489, 0.4665, 0.09882, 0.4391, 0.09148, 0.4665, 0.09882, 0.5037, 0.0557, 0.4701, 0.05278, 0.3742, 0.1921, 0.4032, 0.142, 0.3866, 0.1373, 0.3581, 0.1879, 0.3742, 0.1921, 0.3581, 0.1879, 0.3391, 0.2422, 0.3542, 0.2458, 0.3742, 0.1921, 0.3542, 0.2458, 0.3782, 0.2516, 0.3997, 0.1986, 0.3742, 0.1921, 0.3997, 0.1986, 0.4298, 0.1489, 0.4032, 0.142, 0.3453, 0.3067, 0.3542, 0.2458, 0.3391, 0.2422, 0.3319, 0.3038, 0.3453, 0.3067, 0.3319, 0.3038, 0.3333, 0.3752, 0.3451, 0.3775, 0.3453, 0.3067, 0.3451, 0.3775, 0.3641, 0.3817, 0.3667, 0.3117, 0.3453, 0.3067, 0.3667, 0.3117, 0.3782, 0.2516, 0.3542, 0.2458, 0.3512, 0.4606, 0.3451, 0.3775, 0.3333, 0.3752, 0.34, 0.4589, 0.3512, 0.4606, 0.34, 0.4589, 0.3461, 0.5395, 0.3572, 0.5409, 0.3512, 0.4606, 0.3572, 0.5409, 0.3749, 0.5442, 0.3692, 0.4643, 0.3512, 0.4606, 0.3692, 0.4643, 0.3641, 0.3817, 0.3451, 0.3775, 0.3076, 0.7147, 0.3423, 0.6575, 0.3309, 0.6564, 0.2959, 0.7138, 0.3076, 0.7147, 0.2959, 0.7138, 0.2279, 0.7843, 0.2553, 0.7708, 0.3076, 0.7147, 0.2553, 0.7708, 0.2745, 0.774, 0.326, 0.7179, 0.3076, 0.7147, 0.326, 0.7179, 0.3605, 0.6608, 0.3423, 0.6575, 0.4264, 0.08362, 0.4586, 0.04403, 0.4874, 0.04239, 0.4486, 0.08738, 0.4264, 0.08362, 0.4486, 0.08738, 0.4109, 0.1401, 0.3899, 0.1358, 0.4264, 0.08362, 0.3899, 0.1358, 0.376, 0.1335, 0.4115, 0.08203, 0.4264, 0.08362, 0.4115, 0.08203, 0.446, 0.04305, 0.4586, 0.04403, 0.3606, 0.1877, 0.3899, 0.1358, 0.4109, 0.1401, 0.3804, 0.1921, 0.3606, 0.1877, 0.3804, 0.1921, 0.3595, 0.2475, 0.3411, 0.2429, 0.3606, 0.1877, 0.3411, 0.2429, 0.3291, 0.2399, 0.3476, 0.1849, 0.3606, 0.1877, 0.3476, 0.1849, 0.376, 0.1335, 0.3899, 0.1358, 0.334, 0.3055, 0.3411, 0.2429, 0.3595, 0.2475, 0.3505, 0.3099, 0.334, 0.3055, 0.3505, 0.3099, 0.3504, 0.3823, 0.3356, 0.3779, 0.334, 0.3055, 0.3356, 0.3779, 0.3257, 0.3746, 0.3231, 0.3023, 0.334, 0.3055, 0.3231, 0.3023, 0.3291, 0.2399, 0.3411, 0.2429, 0.3423, 0.4626, 0.3356, 0.3779, 0.3504, 0.3823, 0.3562, 0.4673, 0.3423, 0.4626, 0.3562, 0.4673, 0.3618, 0.5494, 0.3481, 0.5443, 0.3423, 0.4626, 0.3481, 0.5443, 0.339, 0.5402, 0.333, 0.459, 0.3423, 0.4626, 0.333, 0.459, 0.3257, 0.3746, 0.3356, 0.3779, 0.297, 0.7216, 0.3326, 0.6632, 0.3464, 0.6694, 0.3108, 0.7283, 0.297, 0.7216, 0.3108, 0.7283, 0.2572, 0.7864, 0.2434, 0.779, 0.297, 0.7216, 0.2434, 0.779, 0.2544, 0.7599, 0.2881, 0.7159, 0.297, 0.7216, 0.2881, 0.7159, 0.3235, 0.6581, 0.3326, 0.6632, 0.4854, 0.09545, 0.5218, 0.05592, 0.5622, 0.06499, 0.5273, 0.1052, 0.4854, 0.09545, 0.5273, 0.1052, 0.4864, 0.1574, 0.4462, 0.148, 0.4854, 0.09545, 0.4462, 0.148, 0.4109, 0.1401, 0.4486, 0.08738, 0.4854, 0.09545, 0.4486, 0.08738, 0.4874, 0.04239, 0.5218, 0.05592, 0.4139, 0.2, 0.4462, 0.148, 0.4864, 0.1574, 0.4522, 0.2092, 0.4139, 0.2, 0.4522, 0.2092, 0.4262, 0.2639, 0.3906, 0.2552, 0.4139, 0.2, 0.3906, 0.2552, 0.3595, 0.2475, 0.3804, 0.1921, 0.4139, 0.2, 0.3804, 0.1921, 0.4109, 0.1401, 0.4462, 0.148, 0.3783, 0.3171, 0.3906, 0.2552, 0.4262, 0.2639, 0.4101, 0.3252, 0.3783, 0.3171, 0.4101, 0.3252, 0.4036, 0.3965, 0.3752, 0.389, 0.3783, 0.3171, 0.3752, 0.389, 0.3504, 0.3823, 0.3505, 0.3099, 0.3783, 0.3171, 0.3505, 0.3099, 0.3595, 0.2475, 0.3906, 0.2552, 0.3796, 0.474, 0.3752, 0.389, 0.4036, 0.3965, 0.4063, 0.4813, 0.3796, 0.474, 0.4063, 0.4813, 0.411, 0.564, 0.3847, 0.5565, 0.3796, 0.474, 0.3847, 0.5565, 0.3618, 0.5494, 0.3562, 0.4673, 0.3796, 0.474, 0.3562, 0.4673, 0.3504, 0.3823, 0.3752, 0.389, 0.3342, 0.7371, 0.3697, 0.6777, 0.3964, 0.6863, 0.361, 0.7462, 0.3342, 0.7371, 0.361, 0.7462, 0.3085, 0.8056, 0.281, 0.7959, 0.3342, 0.7371, 0.281, 0.7959, 0.2572, 0.7864, 0.3108, 0.7283, 0.3342, 0.7371, 0.3108, 0.7283, 0.3464, 0.6694, 0.3697, 0.6777, 0.6478, 0.1335, 0.6807, 0.09277, 0.7277, 0.09804, 0.6885, 0.1437, 0.6478, 0.1335, 0.6885, 0.1437, 0.6414, 0.1949, 0.6022, 0.1852, 0.6478, 0.1335, 0.6022, 0.1852, 0.5594, 0.1748, 0.6034, 0.123, 0.6478, 0.1335, 0.6034, 0.123, 0.6383, 0.08264, 0.6807, 0.09277, 0.5625, 0.2359, 0.6022, 0.1852, 0.6414, 0.1949, 0.6, 0.2452, 0.5625, 0.2359, 0.6, 0.2452, 0.564, 0.2976, 0.529, 0.2891, 0.5625, 0.2359, 0.529, 0.2891, 0.491, 0.2798, 0.5217, 0.226, 0.5625, 0.2359, 0.5217, 0.226, 0.5594, 0.1748, 0.6022, 0.1852, 0.5017, 0.3478, 0.529, 0.2891, 0.564, 0.2976, 0.5329, 0.3553, 0.5017, 0.3478, 0.5329, 0.3553, 0.5126, 0.4234, 0.4849, 0.4168, 0.5017, 0.3478, 0.4849, 0.4168, 0.4548, 0.4095, 0.4678, 0.3395, 0.5017, 0.3478, 0.4678, 0.3395, 0.491, 0.2798, 0.529, 0.2891, 0.4828, 0.5007, 0.4849, 0.4168, 0.5126, 0.4234, 0.5089, 0.5068, 0.4828, 0.5007, 0.5089, 0.5068, 0.512, 0.5895, 0.4863, 0.5836, 0.4828, 0.5007, 0.4863, 0.5836, 0.4584, 0.5767, 0.4545, 0.4938, 0.4828, 0.5007, 0.4545, 0.4938, 0.4548, 0.4095, 0.4849, 0.4168, 0.4385, 0.769, 0.4732, 0.708, 0.4996, 0.7144, 0.4651, 0.7755, 0.4385, 0.769, 0.4651, 0.7755, 0.4157, 0.8365, 0.3882, 0.8297, 0.4385, 0.769, 0.3882, 0.8297, 0.3586, 0.8215, 0.4098, 0.7612, 0.4385, 0.769, 0.4098, 0.7612, 0.4448, 0.7005, 0.4732, 0.708, 0.7156, 0.1515, 0.7523, 0.1122, 0.7824, 0.1061, 0.7311, 0.1569, 0.7156, 0.1515, 0.7311, 0.1569, 0.6832, 0.2066, 0.6678, 0.2021, 0.7156, 0.1515, 0.6678, 0.2021, 0.6414, 0.1949, 0.6885, 0.1437, 0.7156, 0.1515, 0.6885, 0.1437, 0.7277, 0.09804, 0.7523, 0.1122, 0.6255, 0.2517, 0.6678, 0.2021, 0.6832, 0.2066, 0.6405, 0.2556, 0.6255, 0.2517, 0.6405, 0.2556, 0.6021, 0.3068, 0.588, 0.3034, 0.6255, 0.2517, 0.588, 0.3034, 0.564, 0.2976, 0.6, 0.2452, 0.6255, 0.2517, 0.6, 0.2452, 0.6414, 0.1949, 0.6678, 0.2021, 0.5544, 0.3603, 0.588, 0.3034, 0.6021, 0.3068, 0.5671, 0.363, 0.5544, 0.3603, 0.5671, 0.363, 0.543, 0.4297, 0.5317, 0.4276, 0.5544, 0.3603, 0.5317, 0.4276, 0.5126, 0.4234, 0.5329, 0.3553, 0.5544, 0.3603, 0.5329, 0.3553, 0.564, 0.2976, 0.588, 0.3034, 0.5269, 0.5104, 0.5317, 0.4276, 0.543, 0.4297, 0.5376, 0.512, 0.5269, 0.5104, 0.5376, 0.512, 0.5403, 0.594, 0.5297, 0.5927, 0.5269, 0.5104, 0.5297, 0.5927, 0.512, 0.5895, 0.5089, 0.5068, 0.5269, 0.5104, 0.5089, 0.5068, 0.5126, 0.4234, 0.5317, 0.4276, 0.4836, 0.7786, 0.5177, 0.7175, 0.5286, 0.7184, 0.4948, 0.7793, 0.4836, 0.7786, 0.4948, 0.7793, 0.4392, 0.8558, 0.4349, 0.8396, 0.4836, 0.7786, 0.4349, 0.8396, 0.4157, 0.8365, 0.4651, 0.7755, 0.4836, 0.7786, 0.4651, 0.7755, 0.4996, 0.7144, 0.5177, 0.7175, 0.4144, 0.08376, 0.4488, 0.04508, 0.446, 0.04305, 0.4115, 0.08203, 0.4144, 0.08376, 0.4115, 0.08203, 0.376, 0.1335, 0.379, 0.1349, 0.4144, 0.08376, 0.379, 0.1349, 0.3866, 0.1373, 0.422, 0.08656, 0.4144, 0.08376, 0.422, 0.08656, 0.4555, 0.04802, 0.4488, 0.04508, 0.3507, 0.1859, 0.379, 0.1349, 0.376, 0.1335, 0.3476, 0.1849, 0.3507, 0.1859, 0.3476, 0.1849, 0.3291, 0.2399, 0.3321, 0.2405, 0.3507, 0.1859, 0.3321, 0.2405, 0.3391, 0.2422, 0.3581, 0.1879, 0.3507, 0.1859, 0.3581, 0.1879, 0.3866, 0.1373, 0.379, 0.1349, 0.3257, 0.3026, 0.3321, 0.2405, 0.3291, 0.2399, 0.3231, 0.3023, 0.3257, 0.3026, 0.3231, 0.3023, 0.3257, 0.3746, 0.3279, 0.3745, 0.3257, 0.3026, 0.3279, 0.3745, 0.3333, 0.3752, 0.3319, 0.3038, 0.3257, 0.3026, 0.3319, 0.3038, 0.3391, 0.2422, 0.3321, 0.2405, 0.335, 0.4586, 0.3279, 0.3745, 0.3257, 0.3746, 0.333, 0.459, 0.335, 0.4586, 0.333, 0.459, 0.339, 0.5402, 0.3411, 0.5395, 0.335, 0.4586, 0.3411, 0.5395, 0.3461, 0.5395, 0.34, 0.4589, 0.335, 0.4586, 0.34, 0.4589, 0.3333, 0.3752, 0.3279, 0.3745, 0.2904, 0.7145, 0.3257, 0.6569, 0.3235, 0.6581, 0.2881, 0.7159, 0.2904, 0.7145, 0.2881, 0.7159, 0.2423, 0.7752, 0.2449, 0.7734, 0.2904, 0.7145, 0.2449, 0.7734, 0.2279, 0.7843, 0.2959, 0.7138, 0.2904, 0.7145, 0.2959, 0.7138, 0.3309, 0.6564, 0.3257, 0.6569, 0.5829, 0.1282, 0.6158, 0.09004, 0.5797, 0.08144, 0.5468, 0.1194, 0.5829, 0.1282, 0.5468, 0.1194, 0.5075, 0.1683, 0.5423, 0.1767, 0.5829, 0.1282, 0.5423, 0.1767, 0.5768, 0.1848, 0.6188, 0.1364, 0.5829, 0.1282, 0.6188, 0.1364, 0.6518, 0.09819, 0.6158, 0.09004, 0.5076, 0.225, 0.5423, 0.1767, 0.5075, 0.1683, 0.4743, 0.2169, 0.5076, 0.225, 0.4743, 0.2169, 0.4479, 0.2686, 0.479, 0.2762, 0.5076, 0.225, 0.479, 0.2762, 0.5097, 0.2838, 0.5404, 0.2329, 0.5076, 0.225, 0.5404, 0.2329, 0.5768, 0.1848, 0.5423, 0.1767, 0.4572, 0.3338, 0.479, 0.2762, 0.4479, 0.2686, 0.4293, 0.3269, 0.4572, 0.3338, 0.4293, 0.3269, 0.42, 0.3952, 0.445, 0.4014, 0.4572, 0.3338, 0.445, 0.4014, 0.4696, 0.4077, 0.4847, 0.3407, 0.4572, 0.3338, 0.4847, 0.3407, 0.5097, 0.2838, 0.479, 0.2762, 0.4454, 0.4828, 0.445, 0.4014, 0.42, 0.3952, 0.4219, 0.4769, 0.4454, 0.4828, 0.4219, 0.4769, 0.4268, 0.5566, 0.45, 0.5626, 0.4454, 0.4828, 0.45, 0.5626, 0.4728, 0.5689, 0.4687, 0.489, 0.4454, 0.4828, 0.4687, 0.489, 0.4696, 0.4077, 0.445, 0.4014, 0.4033, 0.7388, 0.437, 0.6809, 0.4134, 0.6742, 0.3795, 0.7318, 0.4033, 0.7388, 0.3795, 0.7318, 0.3286, 0.789, 0.3497, 0.798, 0.4033, 0.7388, 0.3497, 0.798, 0.377, 0.8043, 0.4267, 0.7462, 0.4033, 0.7388, 0.4267, 0.7462, 0.4603, 0.6879, 0.437, 0.6809, 0.3979, 0.8964, 0.3512, 0.9378, 0.348, 0.9413, 0.3957, 0.8989, 0.3979, 0.8964, 0.3957, 0.8989, 0.4532, 0.8421, 0.4549, 0.8401, 0.3979, 0.8964, 0.4549, 0.8401, 0.4673, 0.8232, 0.3969, 0.8927, 0.3979, 0.8964, 0.3969, 0.8927, 0.3509, 0.9339, 0.3512, 0.9378, 0.545, 0.6592, 0.5332, 0.7177, 0.5286, 0.7184, 0.5406, 0.6597, 0.545, 0.6592, 0.5406, 0.6597, 0.5403, 0.594, 0.5447, 0.5937, 0.545, 0.6592, 0.5447, 0.5937, 0.546, 0.5928, 0.5463, 0.658, 0.545, 0.6592, 0.5463, 0.658, 0.5345, 0.7162, 0.5332, 0.7177, 0.542, 0.5121, 0.5447, 0.5937, 0.5403, 0.594, 0.5376, 0.512, 0.542, 0.5121, 0.5376, 0.512, 0.543, 0.4297, 0.5477, 0.4302, 0.542, 0.5121, 0.5477, 0.4302, 0.5489, 0.4299, 0.5433, 0.5115, 0.542, 0.5121, 0.5433, 0.5115, 0.546, 0.5928, 0.5447, 0.5937, 0.5722, 0.364, 0.5477, 0.4302, 0.543, 0.4297, 0.5671, 0.363, 0.5722, 0.364, 0.5671, 0.363, 0.6021, 0.3068, 0.6078, 0.3081, 0.5722, 0.364, 0.6078, 0.3081, 0.6093, 0.3084, 0.5736, 0.364, 0.5722, 0.364, 0.5736, 0.364, 0.5489, 0.4299, 0.5477, 0.4302, 0.6464, 0.2573, 0.6078, 0.3081, 0.6021, 0.3068, 0.6405, 0.2556, 0.6464, 0.2573, 0.6405, 0.2556, 0.6832, 0.2066, 0.689, 0.2087, 0.6464, 0.2573, 0.689, 0.2087, 0.6902, 0.2097, 0.6477, 0.2579, 0.6464, 0.2573, 0.6477, 0.2579, 0.6093, 0.3084, 0.6078, 0.3081, 0.692, 0.08904, 0.6911, 0.1067, 0.7342, 0.1092, 0.7074, 0.08974, 0.692, 0.08904, 0.7074, 0.08974, 0.6693, 0.07645, 0.6609, 0.08102, 0.692, 0.08904, 0.6609, 0.08102, 0.6518, 0.09819, 0.6911, 0.1067, 0.6275, 0.07299, 0.6158, 0.09004, 0.6518, 0.09819, 0.6609, 0.08102, 0.6275, 0.07299, 0.6609, 0.08102, 0.6693, 0.07645, 0.628, 0.06657, 0.6275, 0.07299, 0.628, 0.06657, 0.5864, 0.05727, 0.5938, 0.06548, 0.6275, 0.07299, 0.5938, 0.06548, 0.5797, 0.08144, 0.6158, 0.09004, 0.5621, 0.05897, 0.54, 0.07157, 0.5797, 0.08144, 0.5938, 0.06548, 0.5621, 0.05897, 0.5938, 0.06548, 0.5864, 0.05727, 0.5468, 0.05257, 0.5621, 0.05897, 0.5468, 0.05257, 0.5037, 0.0557, 0.54, 0.07157, 0.4847, 0.03797, 0.4701, 0.05278, 0.5037, 0.0557, 0.5033, 0.04076, 0.4847, 0.03797, 0.5033, 0.04076, 0.5075, 0.03582, 0.4781, 0.03407, 0.4847, 0.03797, 0.4781, 0.03407, 0.4555, 0.04802, 0.4701, 0.05278, 0.7641, 0.1026, 0.756, 0.1192, 0.7752, 0.1234, 0.7686, 0.1013, 0.7641, 0.1026, 0.7686, 0.1013, 0.7426, 0.09011, 0.7478, 0.0973, 0.7641, 0.1026, 0.7478, 0.0973, 0.7342, 0.1092, 0.756, 0.1192, 0.5422, 0.03698, 0.5015, 0.03213, 0.5075, 0.03582, 0.548, 0.04018, 0.5422, 0.03698, 0.548, 0.04018, 0.5892, 0.04732, 0.5866, 0.0442, 0.5422, 0.03698, 0.5866, 0.0442, 0.5847, 0.04213, 0.54, 0.03488, 0.5422, 0.03698, 0.54, 0.03488, 0.4991, 0.03, 0.5015, 0.03213, 0.7064, 0.07486, 0.6633, 0.06188, 0.6635, 0.06445, 0.7036, 0.07608, 0.7064, 0.07486, 0.7036, 0.07608, 0.7426, 0.09011, 0.7451, 0.08835, 0.7064, 0.07486, 0.7451, 0.08835, 0.7442, 0.08657, 0.7053, 0.07299, 0.7064, 0.07486, 0.7053, 0.07299, 0.6619, 0.05992, 0.6633, 0.06188, 0.4741, 0.03135, 0.4488, 0.04508, 0.4555, 0.04802, 0.4781, 0.03407, 0.4741, 0.03135, 0.4781, 0.03407, 0.5075, 0.03582, 0.5015, 0.03213, 0.4741, 0.03135, 0.5015, 0.03213, 0.4991, 0.03, 0.4715, 0.02921, 0.4741, 0.03135, 0.4715, 0.02921, 0.446, 0.04305, 0.4488, 0.04508, 0.6251, 0.05208, 0.5866, 0.0442, 0.5892, 0.04732, 0.6266, 0.05514, 0.6251, 0.05208, 0.6266, 0.05514, 0.6635, 0.06445, 0.6633, 0.06188, 0.6251, 0.05208, 0.6633, 0.06188, 0.6619, 0.05992, 0.6235, 0.05006, 0.6251, 0.05208, 0.6235, 0.05006, 0.5847, 0.04213, 0.5866, 0.0442, 0.4751, 0.03012, 0.4586, 0.04403, 0.446, 0.04305, 0.4715, 0.02921, 0.4751, 0.03012, 0.4715, 0.02921, 0.4991, 0.03, 0.492, 0.03114, 0.4751, 0.03012, 0.492, 0.03114, 0.4874, 0.04239, 0.4586, 0.04403, 0.7612, 0.09621, 0.7437, 0.08925, 0.7442, 0.08657, 0.769, 0.09795, 0.7612, 0.09621, 0.769, 0.09795, 0.7824, 0.1061, 0.7523, 0.1122, 0.7612, 0.09621, 0.7523, 0.1122, 0.7277, 0.09804, 0.7437, 0.08925, 0.62, 0.05118, 0.5852, 0.04369, 0.5847, 0.04213, 0.6235, 0.05006, 0.62, 0.05118, 0.6235, 0.05006, 0.6619, 0.05992, 0.655, 0.05978, 0.62, 0.05118, 0.655, 0.05978, 0.6599, 0.06383, 0.6166, 0.05321, 0.62, 0.05118, 0.6166, 0.05321, 0.5736, 0.04392, 0.5852, 0.04369, 0.5183, 0.03459, 0.492, 0.03114, 0.4991, 0.03, 0.536, 0.03608, 0.5183, 0.03459, 0.536, 0.03608, 0.5736, 0.04392, 0.5315, 0.03836, 0.5183, 0.03459, 0.5315, 0.03836, 0.4874, 0.04239, 0.492, 0.03114, 0.6879, 0.0689, 0.655, 0.05978, 0.6619, 0.05992, 0.7053, 0.07299, 0.6879, 0.0689, 0.7053, 0.07299, 0.7442, 0.08657, 0.7022, 0.07441, 0.6879, 0.0689, 0.7022, 0.07441, 0.6599, 0.06383, 0.655, 0.05978, 0.5306, 0.04589, 0.5033, 0.04076, 0.5037, 0.0557, 0.5468, 0.05257, 0.5306, 0.04589, 0.5468, 0.05257, 0.5864, 0.05727, 0.5456, 0.04553, 0.5306, 0.04589, 0.5456, 0.04553, 0.5075, 0.03582, 0.5033, 0.04076, 0.7226, 0.09029, 0.7079, 0.08301, 0.6693, 0.07645, 0.7074, 0.08974, 0.7226, 0.09029, 0.7074, 0.08974, 0.7342, 0.1092, 0.7478, 0.0973, 0.7226, 0.09029, 0.7478, 0.0973, 0.7426, 0.09011, 0.7079, 0.08301, 0.6276, 0.0603, 0.5934, 0.05256, 0.5864, 0.05727, 0.628, 0.06657, 0.6276, 0.0603, 0.628, 0.06657, 0.6693, 0.07645, 0.6615, 0.06827, 0.6276, 0.0603, 0.6615, 0.06827, 0.6635, 0.06445, 0.6266, 0.05514, 0.6276, 0.0603, 0.6266, 0.05514, 0.5892, 0.04732, 0.5934, 0.05256, 0.6135, 0.05703, 0.5782, 0.04931, 0.5736, 0.04392, 0.6166, 0.05321, 0.6135, 0.05703, 0.6166, 0.05321, 0.6599, 0.06383, 0.6489, 0.06564, 0.6135, 0.05703, 0.6489, 0.06564, 0.6383, 0.08264, 0.5999, 0.07364, 0.6135, 0.05703, 0.5999, 0.07364, 0.5622, 0.06499, 0.5782, 0.04931, 0.5454, 0.04303, 0.5218, 0.05592, 0.4874, 0.04239, 0.5315, 0.03836, 0.5454, 0.04303, 0.5315, 0.03836, 0.5736, 0.04392, 0.5782, 0.04931, 0.5454, 0.04303, 0.5782, 0.04931, 0.5622, 0.06499, 0.5218, 0.05592, 0.682, 0.07457, 0.6489, 0.06564, 0.6599, 0.06383, 0.6993, 0.0771, 0.682, 0.07457, 0.6993, 0.0771, 0.7277, 0.09804, 0.6807, 0.09277, 0.682, 0.07457, 0.6807, 0.09277, 0.6383, 0.08264, 0.6489, 0.06564, 0.5533, 0.03788, 0.5852, 0.04369, 0.5736, 0.04392, 0.536, 0.03608, 0.5533, 0.03788, 0.536, 0.03608, 0.4991, 0.03, 0.54, 0.03488, 0.5533, 0.03788, 0.54, 0.03488, 0.5847, 0.04213, 0.5852, 0.04369, 0.7166, 0.08037, 0.6993, 0.0771, 0.6599, 0.06383, 0.7022, 0.07441, 0.7166, 0.08037, 0.7022, 0.07441, 0.7442, 0.08657, 0.7437, 0.08925, 0.7166, 0.08037, 0.7437, 0.08925, 0.7277, 0.09804, 0.6993, 0.0771, 0.6928, 0.076, 0.7079, 0.08301, 0.7426, 0.09011, 0.7036, 0.07608, 0.6928, 0.076, 0.7036, 0.07608, 0.6635, 0.06445, 0.6615, 0.06827, 0.6928, 0.076, 0.6615, 0.06827, 0.6693, 0.07645, 0.7079, 0.08301, 0.5608, 0.04555, 0.548, 0.04018, 0.5075, 0.03582, 0.5456, 0.04553, 0.5608, 0.04555, 0.5456, 0.04553, 0.5864, 0.05727, 0.5934, 0.05256, 0.5608, 0.04555, 0.5934, 0.05256, 0.5892, 0.04732, 0.548, 0.04018, 0.2763, 0.918, 0.3009, 0.9066, 0.2713, 0.8969, 0.253, 0.9104, 0.2763, 0.918, 0.253, 0.9104, 0.2553, 0.9156, 0.286, 0.9236, 0.2763, 0.918, 0.286, 0.9236, 0.3224, 0.9231, 0.3009, 0.9066, 0.1517, 0.9076, 0.1401, 0.9034, 0.1717, 0.9153, 0.1751, 0.9163, 0.1517, 0.9076, 0.1751, 0.9163, 0.171, 0.9135, 0.1414, 0.9029, 0.1517, 0.9076, 0.1414, 0.9029, 0.113, 0.8917, 0.1401, 0.9034, 0.3258, 0.942, 0.3451, 0.9278, 0.3224, 0.9231, 0.3137, 0.937, 0.3258, 0.942, 0.3137, 0.937, 0.3055, 0.94, 0.3267, 0.9461, 0.3258, 0.942, 0.3267, 0.9461, 0.3509, 0.9339, 0.3451, 0.9278, 0.1034, 0.8837, 0.09777, 0.8824, 0.113, 0.8917, 0.1143, 0.8895, 0.1034, 0.8837, 0.1143, 0.8895, 0.1218, 0.8891, 0.1029, 0.8805, 0.1034, 0.8837, 0.1029, 0.8805, 0.09172, 0.8757, 0.09777, 0.8824, 0.3252, 0.9494, 0.3512, 0.9378, 0.3509, 0.9339, 0.3267, 0.9461, 0.3252, 0.9494, 0.3267, 0.9461, 0.3055, 0.94, 0.3045, 0.9444, 0.3252, 0.9494, 0.3045, 0.9444, 0.2987, 0.9468, 0.3214, 0.9518, 0.3252, 0.9494, 0.3214, 0.9518, 0.348, 0.9413, 0.3512, 0.9378, 0.2737, 0.936, 0.3045, 0.9444, 0.3055, 0.94, 0.2738, 0.9322, 0.2737, 0.936, 0.2738, 0.9322, 0.2431, 0.9228, 0.2403, 0.9262, 0.2737, 0.936, 0.2403, 0.9262, 0.2365, 0.9287, 0.268, 0.9377, 0.2737, 0.936, 0.268, 0.9377, 0.2987, 0.9468, 0.3045, 0.9444, 0.2202, 0.9098, 0.1947, 0.9018, 0.1881, 0.905, 0.2154, 0.9141, 0.2202, 0.9098, 0.2154, 0.9141, 0.2431, 0.9228, 0.2451, 0.9182, 0.2202, 0.9098, 0.2451, 0.9182, 0.2553, 0.9156, 0.2248, 0.9056, 0.2202, 0.9098, 0.2248, 0.9056, 0.1941, 0.8957, 0.1947, 0.9018, 0.1119, 0.8729, 0.09598, 0.8693, 0.09498, 0.8699, 0.1087, 0.8753, 0.1119, 0.8729, 0.1087, 0.8753, 0.1301, 0.8829, 0.1298, 0.8773, 0.1119, 0.8729, 0.1298, 0.8773, 0.1512, 0.8675, 0.1325, 0.8589, 0.1119, 0.8729, 0.1325, 0.8589, 0.115, 0.857, 0.09598, 0.8693, 0.1517, 0.8833, 0.1298, 0.8773, 0.1301, 0.8829, 0.1609, 0.889, 0.1517, 0.8833, 0.1609, 0.889, 0.1941, 0.8957, 0.1677, 0.8849, 0.1517, 0.8833, 0.1677, 0.8849, 0.1512, 0.8675, 0.1298, 0.8773, 0.2567, 0.9371, 0.2678, 0.9413, 0.2987, 0.9468, 0.268, 0.9377, 0.2567, 0.9371, 0.268, 0.9377, 0.2365, 0.9287, 0.2313, 0.9305, 0.2567, 0.9371, 0.2313, 0.9305, 0.2347, 0.9343, 0.2678, 0.9413, 0.2117, 0.9173, 0.1836, 0.9078, 0.1809, 0.9106, 0.2084, 0.92, 0.2117, 0.9173, 0.2084, 0.92, 0.2365, 0.9287, 0.2403, 0.9262, 0.2117, 0.9173, 0.2403, 0.9262, 0.2431, 0.9228, 0.2154, 0.9141, 0.2117, 0.9173, 0.2154, 0.9141, 0.1881, 0.905, 0.1836, 0.9078, 0.1052, 0.8778, 0.09218, 0.8718, 0.09172, 0.8757, 0.1029, 0.8805, 0.1052, 0.8778, 0.1029, 0.8805, 0.1218, 0.8891, 0.1234, 0.8854, 0.1052, 0.8778, 0.1234, 0.8854, 0.1301, 0.8829, 0.1087, 0.8753, 0.1052, 0.8778, 0.1087, 0.8753, 0.09498, 0.8699, 0.09218, 0.8718, 0.1519, 0.8963, 0.1234, 0.8854, 0.1218, 0.8891, 0.1514, 0.8996, 0.1519, 0.8963, 0.1514, 0.8996, 0.1809, 0.9106, 0.1836, 0.9078, 0.1519, 0.8963, 0.1836, 0.9078, 0.1881, 0.905, 0.1582, 0.8946, 0.1519, 0.8963, 0.1582, 0.8946, 0.1301, 0.8829, 0.1234, 0.8854, 0.3155, 0.9529, 0.3199, 0.9549, 0.348, 0.9413, 0.3214, 0.9518, 0.3155, 0.9529, 0.3214, 0.9518, 0.2987, 0.9468, 0.3007, 0.9504, 0.3155, 0.9529, 0.3007, 0.9504, 0.2969, 0.9517, 0.3199, 0.9549, 0.1858, 0.8877, 0.1906, 0.8706, 0.1512, 0.8675, 0.1677, 0.8849, 0.1858, 0.8877, 0.1677, 0.8849, 0.1941, 0.8957, 0.2048, 0.8945, 0.1858, 0.8877, 0.2048, 0.8945, 0.2187, 0.8907, 0.2182, 0.8817, 0.1858, 0.8877, 0.2182, 0.8817, 0.2212, 0.8671, 0.1906, 0.8706, 0.295, 0.9298, 0.3137, 0.937, 0.3224, 0.9231, 0.286, 0.9236, 0.295, 0.9298, 0.286, 0.9236, 0.2553, 0.9156, 0.2816, 0.9282, 0.295, 0.9298, 0.2816, 0.9282, 0.3055, 0.94, 0.3137, 0.937, 0.2282, 0.9023, 0.2048, 0.8945, 0.1941, 0.8957, 0.2248, 0.9056, 0.2282, 0.9023, 0.2248, 0.9056, 0.2553, 0.9156, 0.253, 0.9104, 0.2282, 0.9023, 0.253, 0.9104, 0.2713, 0.8969, 0.2418, 0.8896, 0.2282, 0.9023, 0.2418, 0.8896, 0.2187, 0.8907, 0.2048, 0.8945, 0.2525, 0.9406, 0.2645, 0.944, 0.2969, 0.9517, 0.2654, 0.9435, 0.2525, 0.9406, 0.2654, 0.9435, 0.2347, 0.9343, 0.2273, 0.9333, 0.2525, 0.9406, 0.2273, 0.9333, 0.2298, 0.9343, 0.2645, 0.944, 0.205, 0.9225, 0.1798, 0.9136, 0.171, 0.9135, 0.2023, 0.9243, 0.205, 0.9225, 0.2023, 0.9243, 0.2347, 0.9343, 0.2313, 0.9305, 0.205, 0.9225, 0.2313, 0.9305, 0.2365, 0.9287, 0.2084, 0.92, 0.205, 0.9225, 0.2084, 0.92, 0.1809, 0.9106, 0.1798, 0.9136, 0.1322, 0.8976, 0.1143, 0.8895, 0.113, 0.8917, 0.1414, 0.9029, 0.1322, 0.8976, 0.1414, 0.9029, 0.171, 0.9135, 0.1447, 0.9012, 0.1322, 0.8976, 0.1447, 0.9012, 0.1218, 0.8891, 0.1143, 0.8895, 0.2681, 0.9265, 0.2738, 0.9322, 0.3055, 0.94, 0.2816, 0.9282, 0.2681, 0.9265, 0.2816, 0.9282, 0.2553, 0.9156, 0.2451, 0.9182, 0.2681, 0.9265, 0.2451, 0.9182, 0.2431, 0.9228, 0.2738, 0.9322, 0.279, 0.9456, 0.2678, 0.9413, 0.2347, 0.9343, 0.2654, 0.9435, 0.279, 0.9456, 0.2654, 0.9435, 0.2969, 0.9517, 0.3007, 0.9504, 0.279, 0.9456, 0.3007, 0.9504, 0.2987, 0.9468, 0.2678, 0.9413, 0.1572, 0.9046, 0.1514, 0.8996, 0.1218, 0.8891, 0.1447, 0.9012, 0.1572, 0.9046, 0.1447, 0.9012, 0.171, 0.9135, 0.1798, 0.9136, 0.1572, 0.9046, 0.1798, 0.9136, 0.1809, 0.9106, 0.1514, 0.8996, 0.1702, 0.8947, 0.1947, 0.9018, 0.1941, 0.8957, 0.1609, 0.889, 0.1702, 0.8947, 0.1609, 0.889, 0.1301, 0.8829, 0.1582, 0.8946, 0.1702, 0.8947, 0.1582, 0.8946, 0.1881, 0.905, 0.1947, 0.9018, 0.4995, 0.7783, 0.4549, 0.8401, 0.4392, 0.8558, 0.4948, 0.7793, 0.4995, 0.7783, 0.4948, 0.7793, 0.5286, 0.7184, 0.5332, 0.7177, 0.4995, 0.7783, 0.5332, 0.7177, 0.5345, 0.7162, 0.501, 0.7766, 0.4995, 0.7783, 0.501, 0.7766, 0.4566, 0.8381, 0.4549, 0.8401, 0.4499, 0.6254, 0.45, 0.5626, 0.4268, 0.5566, 0.4266, 0.6191, 0.4499, 0.6254, 0.4266, 0.6191, 0.4134, 0.6742, 0.437, 0.6809, 0.4499, 0.6254, 0.437, 0.6809, 0.4603, 0.6879, 0.4728, 0.632, 0.4499, 0.6254, 0.4728, 0.632, 0.4728, 0.5689, 0.45, 0.5626, 0.3403, 0.6021, 0.3411, 0.5395, 0.339, 0.5402, 0.3382, 0.6031, 0.3403, 0.6021, 0.3382, 0.6031, 0.3235, 0.6581, 0.3257, 0.6569, 0.3403, 0.6021, 0.3257, 0.6569, 0.3309, 0.6564, 0.3454, 0.6018, 0.3403, 0.6021, 0.3454, 0.6018, 0.3461, 0.5395, 0.3411, 0.5395, 0.5299, 0.6587, 0.5297, 0.5927, 0.5403, 0.594, 0.5406, 0.6597, 0.5299, 0.6587, 0.5406, 0.6597, 0.5286, 0.7184, 0.5177, 0.7175, 0.5299, 0.6587, 0.5177, 0.7175, 0.4996, 0.7144, 0.512, 0.6555, 0.5299, 0.6587, 0.512, 0.6555, 0.512, 0.5895, 0.5297, 0.5927, 0.4861, 0.6494, 0.4863, 0.5836, 0.512, 0.5895, 0.512, 0.6555, 0.4861, 0.6494, 0.512, 0.6555, 0.4996, 0.7144, 0.4732, 0.708, 0.4861, 0.6494, 0.4732, 0.708, 0.4448, 0.7005, 0.4581, 0.6423, 0.4861, 0.6494, 0.4581, 0.6423, 0.4584, 0.5767, 0.4863, 0.5836, 0.384, 0.6209, 0.3847, 0.5565, 0.411, 0.564, 0.4104, 0.6289, 0.384, 0.6209, 0.4104, 0.6289, 0.3964, 0.6863, 0.3697, 0.6777, 0.384, 0.6209, 0.3697, 0.6777, 0.3464, 0.6694, 0.361, 0.6133, 0.384, 0.6209, 0.361, 0.6133, 0.3618, 0.5494, 0.3847, 0.5565, 0.3472, 0.6077, 0.3481, 0.5443, 0.3618, 0.5494, 0.361, 0.6133, 0.3472, 0.6077, 0.361, 0.6133, 0.3464, 0.6694, 0.3326, 0.6632, 0.3472, 0.6077, 0.3326, 0.6632, 0.3235, 0.6581, 0.3382, 0.6031, 0.3472, 0.6077, 0.3382, 0.6031, 0.339, 0.5402, 0.3481, 0.5443, 0.3565, 0.6031, 0.3572, 0.5409, 0.3461, 0.5395, 0.3454, 0.6018, 0.3565, 0.6031, 0.3454, 0.6018, 0.3309, 0.6564, 0.3423, 0.6575, 0.3565, 0.6031, 0.3423, 0.6575, 0.3605, 0.6608, 0.3744, 0.6063, 0.3565, 0.6031, 0.3744, 0.6063, 0.3749, 0.5442, 0.3572, 0.5409, 0.3996, 0.6122, 0.3999, 0.55, 0.3749, 0.5442, 0.3744, 0.6063, 0.3996, 0.6122, 0.3744, 0.6063, 0.3605, 0.6608, 0.3861, 0.6669, 0.3996, 0.6122, 0.3861, 0.6669, 0.4134, 0.6742, 0.4266, 0.6191, 0.3996, 0.6122, 0.4266, 0.6191, 0.4268, 0.5566, 0.3999, 0.55, 0.4987, 0.6398, 0.4986, 0.5762, 0.4728, 0.5689, 0.4728, 0.632, 0.4987, 0.6398, 0.4728, 0.632, 0.4603, 0.6879, 0.4865, 0.6963, 0.4987, 0.6398, 0.4865, 0.6963, 0.5098, 0.7045, 0.5218, 0.6474, 0.4987, 0.6398, 0.5218, 0.6474, 0.5215, 0.5833, 0.4986, 0.5762, 0.5362, 0.6532, 0.5359, 0.5885, 0.5215, 0.5833, 0.5218, 0.6474, 0.5362, 0.6532, 0.5218, 0.6474, 0.5098, 0.7045, 0.5244, 0.7108, 0.5362, 0.6532, 0.5244, 0.7108, 0.5345, 0.7162, 0.5463, 0.658, 0.5362, 0.6532, 0.5463, 0.658, 0.546, 0.5928, 0.5359, 0.5885, 0.434, 0.6357, 0.4344, 0.5704, 0.4584, 0.5767, 0.4581, 0.6423, 0.434, 0.6357, 0.4581, 0.6423, 0.4448, 0.7005, 0.4203, 0.6936, 0.434, 0.6357, 0.4203, 0.6936, 0.3964, 0.6863, 0.4104, 0.6289, 0.434, 0.6357, 0.4104, 0.6289, 0.411, 0.564, 0.4344, 0.5704])
me_cube.materials.append(mat_axewood)
me_cube.use_remesh_preserve_volume = False
me_cube.use_remesh_preserve_attributes = False
me_cube.use_mirror_vertex_groups = False
me_cube.update()
me_cube_001 = bpy.data.meshes.new('Cube.001')
me_cube_001.from_pydata([(-0.1015, -0.2269, 2.551), (-0.1015, -0.3315, 3.143), (-0.01648, 0.861, 2.508), (-0.004029, 0.7363, 3.626), (0.1015, -0.2269, 2.551), (0.1015, -0.3315, 3.143), (-0.008417, 0.861, 2.508), (0.004029, 0.7363, 3.626), (-0.05591, 0.7943, 2.621), (-0.1261, -0.1004, 2.5), (-0.1261, -0.2304, 3.235), (-0.05913, 0.6518, 3.543), (0.1261, -0.1004, 2.5), (0.02887, 0.7943, 2.621), (0.03209, 0.6518, 3.543), (0.1261, -0.2304, 3.235), (-0.1261, 0.3477, 2.579), (-0.1261, 0.2177, 3.314), (0.1261, 0.3477, 2.579), (0.1261, 0.2177, 3.314), (-0.1015, -0.2531, 2.699), (-0.1015, -0.2792, 2.847), (-0.1015, -0.3054, 2.995), (-0.004029, 0.8638, 3.355), (-0.004029, 0.9281, 3.062), (-0.004029, 0.9514, 2.763), (0.004029, 0.8638, 3.355), (0.004029, 0.9281, 3.062), (0.004029, 0.9514, 2.763), (0.1015, -0.3054, 2.995), (0.1015, -0.2792, 2.847), (0.1015, -0.2531, 2.699), (0.03602, 0.7339, 3.323), (0.03944, 0.7898, 3.091), (0.03602, 0.8026, 2.842), (0.1261, -0.1979, 3.051), (0.1261, -0.1654, 2.867), (0.1261, -0.1329, 2.683), (-0.1261, -0.1979, 3.051), (-0.1261, -0.1654, 2.867), (-0.1261, -0.1329, 2.683), (-0.06306, 0.7339, 3.323), (-0.05964, 0.7898, 3.091), (-0.06306, 0.8026, 2.842), (-0.1261, 0.2502, 3.13), (-0.1261, 0.2827, 2.946), (-0.1261, 0.3152, 2.763), (0.1261, 0.2502, 3.13), (0.1261, 0.2827, 2.946), (0.1261, 0.3152, 2.763)], [], [(41, 11, 3, 23), (23, 3, 7, 26), (35, 15, 5, 29), (29, 5, 1, 22), (9, 12, 4, 0), (15, 10, 1, 5), (7, 3, 11, 14), (19, 17, 10, 15), (2, 6, 13, 8), (16, 18, 12, 9), (26, 7, 14, 32), (47, 19, 15, 35), (22, 1, 10, 38), (44, 17, 11, 41), (38, 10, 17, 44), (32, 14, 19, 47), (8, 13, 18, 16), (14, 11, 17, 19), (13, 34, 49, 18), (34, 33, 48, 49), (33, 32, 47, 48), (9, 40, 46, 16), (40, 39, 45, 46), (39, 38, 44, 45), (16, 46, 43, 8), (46, 45, 42, 43), (45, 44, 41, 42), (0, 20, 40, 9), (20, 21, 39, 40), (21, 22, 38, 39), (18, 49, 37, 12), (49, 48, 36, 37), (48, 47, 35, 36), (6, 28, 34, 13), (28, 27, 33, 34), (27, 26, 32, 33), (4, 31, 20, 0), (31, 30, 21, 20), (30, 29, 22, 21), (12, 37, 31, 4), (37, 36, 30, 31), (36, 35, 29, 30), (2, 25, 28, 6), (25, 24, 27, 28), (24, 23, 26, 27), (8, 43, 25, 2), (43, 42, 24, 25), (42, 41, 23, 24)])
me_cube_001.polygons.foreach_set('use_smooth', [True] * 48)
me_cube_001.polygons.foreach_set('material_index', [1, 1, 0, 0, 0, 0, 1, 0, 1, 0, 1, 0, 0, 0, 0, 0, 0, 0, 0, 0, 0, 0, 0, 0, 0, 0, 0, 0, 0, 0, 0, 0, 0, 1, 1, 1, 0, 0, 0, 0, 0, 0, 1, 1, 1, 1, 1, 1])
_uv = me_cube_001.uv_layers.new(name='UVMap')
_uv.uv.foreach_set('vector', [0.5935, 0.6201, 0.5776, 0.7463, 0.5026, 0.8411, 0.5111, 0.6758, 0.5111, 0.6758, 0.5026, 0.8411, 0.4879, 0.8411, 0.4938, 0.6759, 0.1519, 0.3353, 0.162, 0.5211, 0.05284, 0.4545, 0.04549, 0.3095, 0.8428, 0.5985, 0.9613, 0.5968, 0.9552, 0.7086, 0.8416, 0.7112, 0.4228, 0.713, 0.4239, 0.5864, 0.4711, 0.6049, 0.4704, 0.7009, 1.026, 0.604, 1.026, 0.6922, 0.9558, 0.708, 0.961, 0.5976, 0.7853, 0.4371, 0.7869, 0.4264, 0.9378, 0.3926, 0.9216, 0.4947, 1.256, 0.6086, 1.257, 0.6864, 1.026, 0.6922, 1.026, 0.604, 0.2868, 0.4411, 0.2818, 0.4638, 0.1073, 0.5574, 0.1422, 0.3988, 0.1979, 0.7085, 0.1994, 0.5928, 0.4239, 0.5864, 0.4228, 0.713, 0.4938, 0.6759, 0.4879, 0.8411, 0.4334, 0.7468, 0.4237, 0.6209, 0.607, 0.3048, 0.6206, 0.494, 0.162, 0.5211, 0.1519, 0.3353, 1.942, 1.204, 1.989, 1.6, 1.773, 1.833, 1.713, 1.323, 0.505, 1.441, 0.5611, 1.976, -0.7565, 2.42, -0.7979, 1.734, 1.713, 1.323, 1.773, 1.833, 0.5611, 1.976, 0.505, 1.441, 1.048, 0.3373, 1.074, 0.5722, 0.6206, 0.494, 0.607, 0.3048, 0.008061, 0.6672, 0.008758, 0.6277, 0.1994, 0.5928, 0.1979, 0.7085, 1.483, 0.6337, 1.483, 0.6614, 1.257, 0.6864, 1.256, 0.6086, 0.926, -0.3111, 0.9913, -0.1208, 0.5803, -0.06561, 0.5672, -0.247, 0.9913, -0.1208, 1.019, 0.1062, 0.5935, 0.1183, 0.5803, -0.06561, 1.019, 0.1062, 1.048, 0.3373, 0.607, 0.3048, 0.5935, 0.1183, 1.538, -0.1783, 1.596, 0.3172, 0.3945, 0.3873, 0.3401, -0.1317, 1.596, 0.3172, 1.654, 0.8175, 0.4495, 0.9116, 0.3945, 0.3873, 1.654, 0.8175, 1.713, 1.323, 0.505, 1.441, 0.4495, 0.9116, 0.3401, -0.1317, 0.3945, 0.3873, -0.8762, 0.385, -0.7971, -0.1945, 0.3945, 0.3873, 0.4495, 0.9116, -0.8373, 1.055, -0.8762, 0.385, 0.4495, 0.9116, 0.505, 1.441, -0.7979, 1.734, -0.8373, 1.055, 1.803, 0.03357, 1.849, 0.4208, 1.596, 0.3172, 1.538, -0.1783, 1.849, 0.4208, 1.896, 0.811, 1.654, 0.8175, 1.596, 0.3172, 1.896, 0.811, 1.942, 1.204, 1.713, 1.323, 1.654, 0.8175, 0.5672, -0.247, 0.5803, -0.06561, 0.132, -0.02864, 0.1222, -0.2069, 0.5803, -0.06561, 0.5935, 0.1183, 0.1419, 0.1521, 0.132, -0.02864, 0.5935, 0.1183, 0.607, 0.3048, 0.1519, 0.3353, 0.1419, 0.1521, 0.4879, 0.05679, 0.4821, 0.1708, 0.4147, 0.2967, 0.4229, 0.1651, 0.4821, 0.1708, 0.4909, 0.4266, 0.4133, 0.4642, 0.4147, 0.2967, 0.4909, 0.4266, 0.4938, 0.6759, 0.4237, 0.6209, 0.4133, 0.4642, 0.4724, 0.6069, 0.5993, 0.602, 0.6083, 0.7165, 0.4711, 0.6994, 0.5993, 0.602, 0.7222, 0.6003, 0.7259, 0.7139, 0.6083, 0.7165, 0.7222, 0.6003, 0.8428, 0.5985, 0.8416, 0.7112, 0.7259, 0.7139, 0.1222, -0.2069, 0.132, -0.02864, 0.03102, 0.02407, 0.0239, -0.1163, 0.132, -0.02864, 0.1419, 0.1521, 0.03822, 0.166, 0.03102, 0.02407, 0.1419, 0.1521, 0.1519, 0.3353, 0.04549, 0.3095, 0.03822, 0.166, 0.5023, 0.05665, 0.5, 0.1706, 0.4821, 0.1708, 0.4879, 0.05679, 0.5, 0.1706, 0.5092, 0.4265, 0.4909, 0.4266, 0.4821, 0.1708, 0.5092, 0.4265, 0.5111, 0.6758, 0.4938, 0.6759, 0.4909, 0.4266, 0.5634, 0.1639, 0.5876, 0.2954, 0.5, 0.1706, 0.5023, 0.05665, 0.5876, 0.2954, 0.5906, 0.4632, 0.5092, 0.4265, 0.5, 0.1706, 0.5906, 0.4632, 0.5935, 0.6201, 0.5111, 0.6758, 0.5092, 0.4265])
me_cube_001.materials.append(mat_axeblade)
me_cube_001.materials.append(mat_axebladefront)
me_cube_001.use_remesh_preserve_volume = False
me_cube_001.use_remesh_preserve_attributes = False
me_cube_001.use_mirror_vertex_groups = False
me_cube_001.update()

# ---- objects
ob_axe = bpy.data.objects.new('Axe', me_cube)
ob_blade = bpy.data.objects.new('Blade', me_cube_001)
ob_camera = bpy.data.objects.new('Camera', cam_camera)

# ---- transforms, parenting, visibility, modifiers, constraints
ob_axe.location = (0.0, 0.0, 0.0)
ob_axe.lock_rotations_4d = False
ob_axe.empty_display_type = 'ARROWS'
ob_axe.lineart.crease_threshold = 0.0
ob_blade.parent = ob_axe
ob_blade.location = (0.0, 0.03719, -2.08)
ob_blade.rotation_euler = (0.008107, -0.0, 0.0)
ob_blade.scale = (1.213, 1.213, 1.213)
ob_blade.lineart.crease_threshold = 0.0
ob_camera.location = (7.481, -6.508, 5.344)
ob_camera.rotation_euler = (1.109, 0.0, 0.8149)
ob_camera.lock_rotations_4d = False
ob_camera.empty_display_type = 'ARROWS'
ob_camera.color = (0.0, 0.0, 0.0, 0.0)
ob_camera.display_type = 'WIRE'
ob_camera.lineart.crease_threshold = 0.0

# ---- collection membership
col_collection_1.objects.link(ob_axe)
col_collection_1.objects.link(ob_blade)
col_collection_1.objects.link(ob_camera)

# ---- scene / render settings (as saved in the file)
scene.camera = ob_camera
scene.frame_start = 1; scene.frame_end = 250; scene.frame_set(1)
scene.render.engine = 'CYCLES'
scene.render.resolution_percentage = 50
scene.render.dither_intensity = 0.0
scene.cycles.use_denoising = False
scene.cycles.samples = 128
scene.cycles.sampling_pattern = 'TABULATED_SOBOL'
scene.cycles.use_adaptive_sampling = False
scene.cycles.use_light_tree = False
scene.cycles.blur_glossy = 0.0
scene.cycles.sample_clamp_indirect = 0.0
scene.view_settings.view_transform = 'Standard'
bpy.context.view_layer.update()

# ---- added for rendering (the .blend has no usable light): sun
light_auto_sun = bpy.data.lights.new('AutoSun', 'SUN')
light_auto_sun.energy = 3.0
light_auto_sun.angle = 0.0523599
ob_auto_sun = bpy.data.objects.new('AutoSun', light_auto_sun)
scene.collection.objects.link(ob_auto_sun)
ob_auto_sun.rotation_euler = (0.872665, 0.174533, 0.523599)
bpy.context.view_layer.update()
